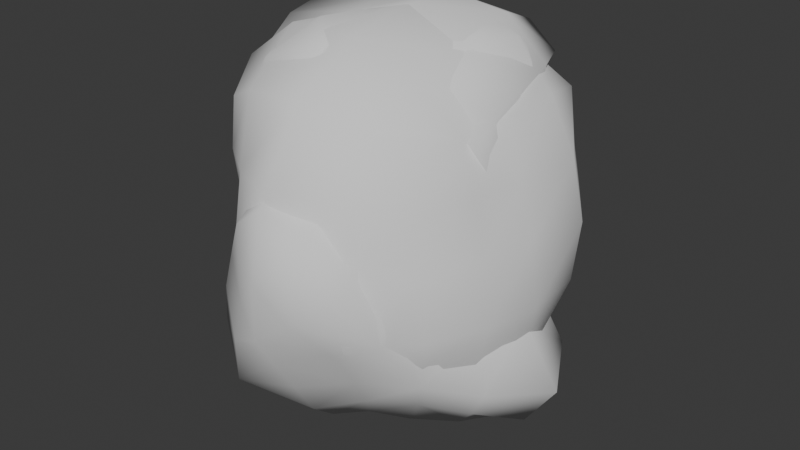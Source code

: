 # Source: Small_Rocks.blend  (saved by Blender 5.0.119; exported with 4.5.12 LTS)
import bpy
from mathutils import Matrix  # noqa: F401  (used for matrix-valued properties, if any)

bpy.ops.wm.read_factory_settings(use_empty=True)
scene = bpy.context.scene
scene.name = 'Scene'

# ---- collections
col_collection = bpy.data.collections.new('Collection'); scene.collection.children.link(col_collection)

# ---- world
world_world = bpy.data.worlds.new('World'); scene.world = world_world
world_world.use_nodes = True; world_world.node_tree.nodes.clear()
_N = world_world.node_tree.nodes; _L = world_world.node_tree.links
n0 = _N.new('ShaderNodeOutputWorld'); n0.name = 'World Output'; n0.location = (200, 100)
n1 = _N.new('ShaderNodeBackground'); n1.name = 'Background'; n1.location = (-200, 100)
n1.inputs[0].default_value = (0.05088, 0.05088, 0.05088, 1.0)
_L.new(n1.outputs[0], n0.inputs[0])
n0.is_active_output = True
world_world.color = (0.05088, 0.05088, 0.05088)
world_world.sun_shadow_jitter_overblur = 0.0

# ---- meshes
me_rock = bpy.data.meshes.new('rock')
me_rock.from_pydata([(-0.05611, -0.05552, -0.05451), (-0.04916, 0.0488, -0.0483), (-0.05554, -0.05323, 0.05411), (-0.05153, 0.04849, 0.05006), (0.05632, -0.05564, -0.05464), (0.04747, 0.04791, -0.04736), (0.04747, -0.04673, 0.04608), (0.04914, 0.04914, 0.04889), (-0.05814, -0.05726, 0.001233), (-0.065, 0.001359, -0.06391), (-0.05677, 0.05539, 0.001433), (-0.06446, 0.0008872, 0.06355), (0.0006737, -0.07111, -0.07051), (-0.0003333, 0.05892, -0.05839), (0.07104, 0.0003055, -0.06879), (0.05934, -0.05828, 0.0001626), (-8.188e-05, -0.06556, 0.06579), (0.05413, -0.000843, 0.05343), (0.05421, 0.05487, -0.0003487), (-0.001447, 0.06316, 0.06272), (-0.07687, 0.001067, 0.001899), (-0.0002646, 0.001065, -0.09233), (5.775e-05, -0.09516, 0.0005574), (0.0764, -0.001164, 0.0002971), (-0.0007883, 0.0001599, 0.09284), (-0.0007602, 0.07362, 0.0001304), (-0.05813, -0.05758, -0.02871), (-0.05673, -0.05511, 0.03005), (-0.06587, -0.03211, -0.06413), (-0.05702, 0.03012, -0.05616), (-0.05543, 0.05468, -0.02753), (-0.05605, 0.05383, 0.02959), (-0.06369, -0.0303, 0.06301), (-0.06145, 0.03012, 0.05973), (-0.03465, -0.0683, -0.06748), (0.03282, -0.06216, -0.06165), (-0.02887, 0.05426, -0.05395), (0.02831, 0.05488, -0.05397), (0.06325, -0.03224, -0.06213), (0.05976, 0.031, -0.05898), (0.06155, -0.06044, -0.03023), (0.05362, -0.05286, 0.02706), (-0.03309, -0.06224, 0.06274), (0.03104, -0.05718, 0.05724), (0.0544, -0.02821, 0.05274), (0.05352, 0.02711, 0.05311), (0.05279, 0.05384, -0.0277), (0.05152, 0.05169, 0.02677), (-0.03209, 0.05657, 0.05702), (0.02925, 0.05788, 0.05723), (-0.07962, -0.03245, 0.001478), (-0.07316, 0.0008941, 0.03307), (-0.0735, 0.03151, 0.001967), (-0.07801, 0.001379, -0.03087), (-0.03496, 0.001606, -0.08276), (-0.0004776, 0.03312, -0.07703), (0.03742, 0.0002957, -0.09031), (0.0002945, -0.03908, -0.09597), (0.0002875, -0.09253, -0.03761), (0.03635, -0.08237, 0.000649), (-4.326e-05, -0.08504, 0.03563), (-0.03385, -0.0778, 0.0007583), (0.06899, -0.001194, 0.02895), (0.07181, -0.03089, 0.0002803), (0.07931, -0.0006128, -0.03196), (0.07203, 0.02994, -0.0001967), (-0.001396, 0.03507, 0.08377), (-0.03785, 0.0009501, 0.08524), (-0.0002597, -0.03535, 0.08547), (0.03263, -0.0004352, 0.07653), (0.02808, 0.067, -0.0003663), (-0.00027, 0.07074, -0.02974), (-0.03271, 0.07449, 0.000756), (-0.001336, 0.07182, 0.03061), (-0.07793, -0.03221, -0.03132), (-0.07397, -0.03051, 0.03297), (-0.06767, 0.02934, 0.0313), (-0.07121, 0.03129, -0.02907), (-0.03578, -0.03548, -0.08549), (-0.03049, 0.03069, -0.06898), (0.03226, 0.03286, -0.0753), (0.03534, -0.03498, -0.08214), (-0.03403, -0.07848, -0.03238), (0.03533, -0.0802, -0.03367), (0.0325, -0.07241, 0.03124), (-0.03238, -0.07251, 0.03184), (0.06526, 0.02768, 0.02808), (0.06555, -0.02896, 0.02799), (0.07409, -0.0319, -0.0305), (0.07219, 0.03084, -0.0308), (0.03162, 0.0315, 0.07438), (-0.03508, 0.03235, 0.07526), (-0.03673, -0.03461, 0.08416), (0.03056, -0.03036, 0.06964), (0.02771, 0.06545, 0.02796), (0.02839, 0.06581, -0.02828), (-0.03167, 0.07209, -0.03054), (-0.032, 0.06893, 0.03058)], [], [(0, 26, 74, 28), (26, 8, 50, 74), (74, 50, 20, 53), (28, 74, 53, 9), (8, 27, 75, 50), (27, 2, 32, 75), (75, 32, 11, 51), (50, 75, 51, 20), (20, 51, 76, 52), (51, 11, 33, 76), (76, 33, 3, 31), (52, 76, 31, 10), (9, 53, 77, 29), (53, 20, 52, 77), (77, 52, 10, 30), (29, 77, 30, 1), (0, 28, 78, 34), (28, 9, 54, 78), (78, 54, 21, 57), (34, 78, 57, 12), (9, 29, 79, 54), (29, 1, 36, 79), (79, 36, 13, 55), (54, 79, 55, 21), (21, 55, 80, 56), (55, 13, 37, 80), (80, 37, 5, 39), (56, 80, 39, 14), (12, 57, 81, 35), (57, 21, 56, 81), (81, 56, 14, 38), (35, 81, 38, 4), (0, 34, 82, 26), (34, 12, 58, 82), (82, 58, 22, 61), (26, 82, 61, 8), (12, 35, 83, 58), (35, 4, 40, 83), (83, 40, 15, 59), (58, 83, 59, 22), (22, 59, 84, 60), (59, 15, 41, 84), (84, 41, 6, 43), (60, 84, 43, 16), (8, 61, 85, 27), (61, 22, 60, 85), (85, 60, 16, 42), (27, 85, 42, 2), (7, 45, 86, 47), (45, 17, 62, 86), (86, 62, 23, 65), (47, 86, 65, 18), (17, 44, 87, 62), (44, 6, 41, 87), (87, 41, 15, 63), (62, 87, 63, 23), (23, 63, 88, 64), (63, 15, 40, 88), (88, 40, 4, 38), (64, 88, 38, 14), (18, 65, 89, 46), (65, 23, 64, 89), (89, 64, 14, 39), (46, 89, 39, 5), (7, 49, 90, 45), (49, 19, 66, 90), (90, 66, 24, 69), (45, 90, 69, 17), (19, 48, 91, 66), (48, 3, 33, 91), (91, 33, 11, 67), (66, 91, 67, 24), (24, 67, 92, 68), (67, 11, 32, 92), (92, 32, 2, 42), (68, 92, 42, 16), (17, 69, 93, 44), (69, 24, 68, 93), (93, 68, 16, 43), (44, 93, 43, 6), (7, 47, 94, 49), (47, 18, 70, 94), (94, 70, 25, 73), (49, 94, 73, 19), (18, 46, 95, 70), (46, 5, 37, 95), (95, 37, 13, 71), (70, 95, 71, 25), (25, 71, 96, 72), (71, 13, 36, 96), (96, 36, 1, 30), (72, 96, 30, 10), (19, 73, 97, 48), (73, 25, 72, 97), (97, 72, 10, 31), (48, 97, 31, 3)])
me_rock.polygons.foreach_set('use_smooth', [True] * 96)
_k = {(0, 26): 0.03589, (8, 26): 0.03589, (8, 27): 0.03589, (2, 27): 0.03589, (0, 28): 0.10832, (9, 28): 0.10832, (9, 29): 0.10832, (1, 29): 0.10832, (2, 32): 0.23445, (11, 32): 0.23445, (11, 33): 0.23445, (3, 33): 0.23445, (1, 36): 0.06482, (13, 36): 0.06482, (13, 37): 0.06482, (5, 37): 0.06482, (4, 40): 0.14152, (15, 40): 0.14152, (15, 41): 0.14152, (6, 41): 0.14152, (2, 42): 0.03575, (16, 42): 0.03575, (16, 43): 0.03575, (6, 43): 0.03575, (6, 44): 0.05254, (17, 44): 0.05254, (17, 45): 0.05254, (7, 45): 0.05254, (3, 48): 0.0516, (19, 48): 0.0516, (19, 49): 0.0516, (7, 49): 0.0516}
me_rock.attributes.new('crease_edge', 'FLOAT', 'EDGE').data.foreach_set('value', [_k.get((min(e.vertices), max(e.vertices)), 0.0) for e in me_rock.edges])
me_rock.update()
me_rock_001 = bpy.data.meshes.new('rock.001')
me_rock_001.from_pydata([(-0.08952, -0.04013, -0.06735), (-0.03374, 0.05655, -0.0707), (-0.09039, 0.06791, 0.08407), (-0.03823, -0.06547, 0.06702), (0.03137, -0.06639, -0.06184), (0.0677, 0.05114, -0.07044), (0.04777, 0.07091, 0.07857), (0.06646, -0.02577, 0.05851), (-0.0789, 0.006746, 0.004519), (-0.06825, 0.01373, -0.07734), (-3.205e-05, 0.0609, 5.742e-05), (-0.01373, 0.08537, 0.09146), (0.007188, 0.07876, -0.08737), (0.07206, 0.004367, -0.001525), (0.06402, 0.01326, 0.07498), (0.06541, -0.01519, -0.08041), (-0.001567, -0.07575, 0.0004198), (0.01828, -0.05101, 0.06752), (-0.02721, -0.07716, -0.08285), (-0.08372, -0.001272, 0.09146), (-0.04099, 0.03725, 0.002485), (0.04235, 0.04203, -0.001855), (0.04272, -0.03656, -0.001171), (-0.05174, -0.04048, 0.00377), (-0.003577, 0.002368, -0.1017), (0.001262, 0.00324, 0.1114), (-0.08935, -0.01895, -0.03326), (-0.08232, 0.03526, 0.04648), (-0.08436, -0.01392, -0.08117), (-0.05038, 0.03879, -0.07307), (-0.02361, 0.06554, -0.04002), (0.02257, 0.06187, 0.04161), (-0.05172, 0.07693, 0.08736), (0.02232, 0.08259, 0.08919), (-0.01899, 0.06879, -0.08), (0.04194, 0.07541, -0.08597), (0.07689, 0.0302, -0.03894), (0.06796, -0.01477, 0.03422), (0.05971, 0.04402, 0.07991), (0.06575, -0.01229, 0.06685), (0.05224, -0.04663, -0.07334), (0.07039, 0.01971, -0.07884), (-0.02231, -0.07132, 0.03558), (0.01919, -0.07561, -0.03364), (-0.01059, -0.06582, 0.07286), (0.04707, -0.03741, 0.06303), (-0.05952, -0.06069, -0.0757), (0.006725, -0.07078, -0.07342), (-0.09255, 0.03532, 0.09385), (-0.06698, -0.03739, 0.08359), (-0.06485, 0.02342, 0.00448), (-0.02991, 0.061, 0.04369), (-0.02361, 0.05816, 0.0007766), (-0.06041, 0.02809, -0.03932), (0.01995, 0.05105, -0.0008741), (0.05636, 0.02618, 0.03966), (0.06267, 0.02537, -0.00214), (0.02556, 0.0606, -0.04494), (0.05988, -0.01537, -0.0005583), (0.03093, -0.04705, 0.03446), (0.02511, -0.05888, -0.0003875), (0.05602, -0.02572, -0.0386), (-0.03092, -0.064, 0.001673), (-0.06608, -0.01933, 0.04442), (-0.06751, -0.01379, 0.003555), (-0.03999, -0.06287, -0.03504), (-0.03898, 0.007017, -0.09192), (0.002008, 0.04063, -0.09078), (0.03591, -0.005801, -0.1085), (-0.0117, -0.03941, -0.108), (0.008646, -0.03039, 0.09309), (0.03762, 0.00782, 0.09277), (-0.005208, 0.04283, 0.1085), (-0.03902, 0.002694, 0.1002), (-0.07528, 0.005978, -0.03723), (-0.05726, 0.04495, 0.04738), (-0.002306, 0.07119, 0.04181), (-0.04548, 0.05116, -0.03942), (0.001001, 0.06812, -0.04304), (0.04707, 0.05203, 0.03965), (0.06602, 0.002871, 0.03637), (0.05097, 0.04764, -0.04258), (0.072, -6.246e-05, -0.03964), (0.052, -0.02809, 0.03503), (0.008307, -0.06688, 0.03526), (0.04339, -0.05299, -0.03529), (-0.01471, -0.08438, -0.03635), (-0.05042, -0.05009, 0.03965), (-0.0755, 0.01077, 0.04545), (-0.06471, -0.04256, -0.0328), (-0.04866, -0.02966, -0.09888), (-0.03007, 0.04191, -0.08584), (0.03838, 0.03399, -0.09894), (0.02423, -0.04153, -0.09784), (-0.02729, -0.03483, 0.09512), (0.04316, -0.02206, 0.08226), (0.03341, 0.0431, 0.1038), (-0.0458, 0.04031, 0.09989)], [], [(0, 26, 74, 28), (26, 8, 50, 74), (74, 50, 20, 53), (28, 74, 53, 9), (8, 27, 75, 50), (27, 2, 32, 75), (75, 32, 11, 51), (50, 75, 51, 20), (20, 51, 76, 52), (51, 11, 33, 76), (76, 33, 6, 31), (52, 76, 31, 10), (9, 53, 77, 29), (53, 20, 52, 77), (77, 52, 10, 30), (29, 77, 30, 1), (1, 30, 78, 34), (30, 10, 54, 78), (78, 54, 21, 57), (34, 78, 57, 12), (10, 31, 79, 54), (31, 6, 38, 79), (79, 38, 14, 55), (54, 79, 55, 21), (21, 55, 80, 56), (55, 14, 39, 80), (80, 39, 7, 37), (56, 80, 37, 13), (12, 57, 81, 35), (57, 21, 56, 81), (81, 56, 13, 36), (35, 81, 36, 5), (5, 36, 82, 41), (36, 13, 58, 82), (82, 58, 22, 61), (41, 82, 61, 15), (13, 37, 83, 58), (37, 7, 45, 83), (83, 45, 17, 59), (58, 83, 59, 22), (22, 59, 84, 60), (59, 17, 44, 84), (84, 44, 3, 42), (60, 84, 42, 16), (15, 61, 85, 40), (61, 22, 60, 85), (85, 60, 16, 43), (40, 85, 43, 4), (4, 43, 86, 47), (43, 16, 62, 86), (86, 62, 23, 65), (47, 86, 65, 18), (16, 42, 87, 62), (42, 3, 49, 87), (87, 49, 19, 63), (62, 87, 63, 23), (23, 63, 88, 64), (63, 19, 48, 88), (88, 48, 2, 27), (64, 88, 27, 8), (18, 65, 89, 46), (65, 23, 64, 89), (89, 64, 8, 26), (46, 89, 26, 0), (0, 28, 90, 46), (28, 9, 66, 90), (90, 66, 24, 69), (46, 90, 69, 18), (9, 29, 91, 66), (29, 1, 34, 91), (91, 34, 12, 67), (66, 91, 67, 24), (24, 67, 92, 68), (67, 12, 35, 92), (92, 35, 5, 41), (68, 92, 41, 15), (18, 69, 93, 47), (69, 24, 68, 93), (93, 68, 15, 40), (47, 93, 40, 4), (3, 44, 94, 49), (44, 17, 70, 94), (94, 70, 25, 73), (49, 94, 73, 19), (17, 45, 95, 70), (45, 7, 39, 95), (95, 39, 14, 71), (70, 95, 71, 25), (25, 71, 96, 72), (71, 14, 38, 96), (96, 38, 6, 33), (72, 96, 33, 11), (19, 73, 97, 48), (73, 25, 72, 97), (97, 72, 11, 32), (48, 97, 32, 2)])
me_rock_001.polygons.foreach_set('use_smooth', [True] * 96)
_k = {(0, 26): 0.46043, (8, 26): 0.46043, (8, 27): 0.46043, (2, 27): 0.46043, (0, 28): 0.3248, (9, 28): 0.3248, (9, 29): 0.3248, (1, 29): 0.3248, (1, 30): 0.1618, (10, 30): 0.1618, (10, 31): 0.1618, (6, 31): 0.1618, (2, 32): 0.40055, (11, 32): 0.40055, (11, 33): 0.40055, (6, 33): 0.40055, (1, 34): 0.65184, (12, 34): 0.65184, (12, 35): 0.65184, (5, 35): 0.65184, (5, 36): 0.34767, (13, 36): 0.34767, (13, 37): 0.34767, (7, 37): 0.34767, (6, 38): 0.32991, (14, 38): 0.32991, (14, 39): 0.32991, (7, 39): 0.32991, (4, 40): 0.25826, (15, 40): 0.25826, (15, 41): 0.25826, (5, 41): 0.25826, (3, 42): 0.19417, (16, 42): 0.19417, (16, 43): 0.19417, (4, 43): 0.19417, (3, 44): 0.21321, (17, 44): 0.21321, (17, 45): 0.21321, (7, 45): 0.21321, (0, 46): 0.20928, (18, 46): 0.20928, (18, 47): 0.20928, (4, 47): 0.20928, (2, 48): 0.559, (19, 48): 0.559, (19, 49): 0.559, (3, 49): 0.559}
me_rock_001.attributes.new('crease_edge', 'FLOAT', 'EDGE').data.foreach_set('value', [_k.get((min(e.vertices), max(e.vertices)), 0.0) for e in me_rock_001.edges])
me_rock_001.update()
me_rock_002 = bpy.data.meshes.new('rock.002')
me_rock_002.from_pydata([(-0.05081, -0.02062, -0.06934), (0.04508, -0.07498, -0.04787), (0.04938, 0.01936, -0.06836), (-0.04064, 0.06515, -0.04541), (-0.04511, -0.07422, 0.04798), (0.0411, -0.01464, 0.06268), (0.04188, 0.06862, 0.04627), (-0.04234, 0.01515, 0.0634), (0.0002832, -0.0003998, -0.1076), (-0.001482, -0.06554, -0.08316), (0.06597, -0.03389, -0.07571), (-0.0572, 0.03325, -0.07056), (-0.003798, 0.05309, -0.07262), (-0.05748, -0.0006046, -0.0002062), (-0.04701, 0.04581, 0.003373), (-0.05677, -0.05308, -0.007242), (-0.06249, -0.0338, 0.07422), (0.04967, -0.04889, 0.004517), (-5.813e-05, -0.09359, 0.0001366), (0.0003612, -0.0622, 0.08051), (0.05853, 0.0001862, -0.0001214), (0.06257, 0.03377, 0.07369), (0.04869, 0.04684, -0.004188), (3.991e-05, 0.07536, -0.0002081), (-0.0004292, 0.06141, 0.07892), (-0.0001893, 3.233e-05, 0.1092), (0.02717, -0.03496, -0.1075), (-0.02468, 0.03004, -0.0914), (-0.06424, 0.02864, -0.02557), (-0.07156, -0.02879, 0.0254), (0.02134, -0.07179, 0.03381), (-0.02549, -0.07864, -0.03713), (0.06863, -0.02894, -0.02539), (0.0645, 0.02904, 0.02546), (0.01633, 0.06199, -0.02912), (-0.01935, 0.06728, 0.03134), (-0.02725, -0.0351, 0.1078), (0.02656, 0.03469, 0.1047), (-0.02776, -0.01276, -0.09813), (0.02868, 0.01363, -0.09953), (-0.02895, -0.04709, -0.08353), (0.02474, -0.07166, -0.06804), (0.05866, -0.05793, -0.06499), (0.06319, -0.00543, -0.07687), (-0.05476, 0.008653, -0.07163), (-0.05071, 0.05059, -0.0603), (0.02348, 0.04152, -0.07727), (-0.02476, 0.06066, -0.06182), (-0.06179, -0.007637, -0.03191), (-0.05269, 0.004765, 0.02957), (-0.04885, 0.05987, -0.0221), (-0.04092, 0.03008, 0.02985), (-0.05447, -0.03806, -0.03724), (-0.05437, -0.0655, 0.02136), (-0.05951, -0.05848, 0.06563), (-0.05615, -0.008513, 0.07249), (0.0545, -0.0663, -0.021), (0.04372, -0.03208, 0.03139), (0.02451, -0.08736, -0.02543), (-0.02381, -0.08342, 0.0253), (-0.02497, -0.07407, 0.06972), (0.02162, -0.03981, 0.0755), (0.06366, 0.008113, -0.03232), (0.05088, -0.004546, 0.02911), (0.05226, 0.01018, 0.07041), (0.05857, 0.05827, 0.06499), (0.05045, 0.03557, -0.03469), (0.04853, 0.05922, 0.02193), (-0.02265, 0.07639, -0.02434), (0.02117, 0.07096, 0.02371), (0.02427, 0.06858, 0.06617), (-0.02121, 0.03913, 0.07451), (0.02498, -0.01103, 0.09399), (-0.02693, 0.01231, 0.09632), (0.0156, -0.01877, -0.1142), (0.04719, -0.03461, -0.09597), (0.01391, -0.05075, -0.09852), (-0.04004, 0.03197, -0.0846), (-0.01626, 0.04063, -0.08525), (-0.01432, 0.01672, -0.09836), (-0.05973, 0.01614, -0.01539), (-0.05822, 0.03703, -0.01292), (-0.06846, 0.03128, -0.04724), (-0.06756, -0.04022, 0.0113), (-0.07246, -0.03136, 0.04793), (-0.06496, -0.01606, 0.01495), (0.03479, -0.06129, 0.02146), (0.01291, -0.06883, 0.0555), (0.01353, -0.08346, 0.02082), (-0.01607, -0.07469, -0.05927), (-0.01544, -0.08907, -0.02209), (-0.04149, -0.06825, -0.02507), (0.06258, -0.03877, -0.01211), (0.07106, -0.03144, -0.04802), (0.06376, -0.01602, -0.015), (0.0605, 0.01656, 0.015), (0.06427, 0.03912, 0.01174), (0.06611, 0.03143, 0.04672), (0.009499, 0.06873, -0.01704), (0.03072, 0.05532, -0.01878), (0.009008, 0.06134, -0.05081), (-0.03242, 0.05731, 0.01948), (-0.01097, 0.06481, 0.05262), (-0.01154, 0.07539, 0.01839), (-0.01545, -0.01851, 0.1097), (-0.04845, -0.0353, 0.09796), (-0.0138, -0.05131, 0.09945), (0.04687, 0.03502, 0.09544), (0.01342, 0.05148, 0.09876), (0.01482, 0.01841, 0.1055), (-0.01084, -0.03464, -0.104), (0.04413, -0.007186, -0.1019), (0.04019, -0.05852, -0.08618), (-0.03751, 0.01037, -0.09204), (-0.0354, 0.04735, -0.07501), (0.006265, 0.02937, -0.0942), (-0.06562, 0.01064, -0.0441), (-0.04818, 0.02091, 0.007734), (-0.06213, 0.04883, -0.03786), (-0.06319, -0.02451, -0.01188), (-0.06733, -0.05166, 0.03808), (-0.06486, -0.01059, 0.04365), (0.03483, -0.07651, -0.001357), (0.03079, -0.04989, 0.04849), (-0.00625, -0.08533, 0.04724), (-0.03907, -0.05818, -0.05536), (0.006112, -0.08566, -0.04716), (-0.0347, -0.07611, 0.001384), (0.05106, -0.02197, 0.008402), (0.06844, -0.0525, -0.03803), (0.06558, -0.0106, -0.04475), (0.0587, 0.01269, 0.04249), (0.062, 0.02405, -0.01166), (0.06586, 0.0512, 0.03781), (-0.008107, 0.07231, -0.04211), (0.0281, 0.06323, 0.003682), (0.02931, 0.04822, -0.04729), (-0.03289, 0.07175, -0.002284), (-0.02717, 0.04641, 0.04573), (0.007558, 0.07404, 0.04224), (0.007641, -0.03146, 0.09806), (-0.04054, -0.009129, 0.09674), (-0.04165, -0.06165, 0.08972), (0.03834, 0.0102, 0.09391), (0.03958, 0.05868, 0.08597), (-0.009284, 0.03266, 0.09983)], [], [(0, 38, 110, 40), (38, 8, 74, 110), (110, 74, 26, 76), (40, 110, 76, 9), (2, 43, 111, 39), (43, 10, 75, 111), (111, 75, 26, 74), (39, 111, 74, 8), (1, 41, 112, 42), (41, 9, 76, 112), (112, 76, 26, 75), (42, 112, 75, 10), (0, 44, 113, 38), (44, 11, 77, 113), (113, 77, 27, 79), (38, 113, 79, 8), (3, 47, 114, 45), (47, 12, 78, 114), (114, 78, 27, 77), (45, 114, 77, 11), (2, 39, 115, 46), (39, 8, 79, 115), (115, 79, 27, 78), (46, 115, 78, 12), (0, 48, 116, 44), (48, 13, 80, 116), (116, 80, 28, 82), (44, 116, 82, 11), (7, 51, 117, 49), (51, 14, 81, 117), (117, 81, 28, 80), (49, 117, 80, 13), (3, 45, 118, 50), (45, 11, 82, 118), (118, 82, 28, 81), (50, 118, 81, 14), (0, 52, 119, 48), (52, 15, 83, 119), (119, 83, 29, 85), (48, 119, 85, 13), (4, 54, 120, 53), (54, 16, 84, 120), (120, 84, 29, 83), (53, 120, 83, 15), (7, 49, 121, 55), (49, 13, 85, 121), (121, 85, 29, 84), (55, 121, 84, 16), (1, 56, 122, 58), (56, 17, 86, 122), (122, 86, 30, 88), (58, 122, 88, 18), (5, 61, 123, 57), (61, 19, 87, 123), (123, 87, 30, 86), (57, 123, 86, 17), (4, 59, 124, 60), (59, 18, 88, 124), (124, 88, 30, 87), (60, 124, 87, 19), (0, 40, 125, 52), (40, 9, 89, 125), (125, 89, 31, 91), (52, 125, 91, 15), (1, 58, 126, 41), (58, 18, 90, 126), (126, 90, 31, 89), (41, 126, 89, 9), (4, 53, 127, 59), (53, 15, 91, 127), (127, 91, 31, 90), (59, 127, 90, 18), (5, 57, 128, 63), (57, 17, 92, 128), (128, 92, 32, 94), (63, 128, 94, 20), (1, 42, 129, 56), (42, 10, 93, 129), (129, 93, 32, 92), (56, 129, 92, 17), (2, 62, 130, 43), (62, 20, 94, 130), (130, 94, 32, 93), (43, 130, 93, 10), (5, 63, 131, 64), (63, 20, 95, 131), (131, 95, 33, 97), (64, 131, 97, 21), (2, 66, 132, 62), (66, 22, 96, 132), (132, 96, 33, 95), (62, 132, 95, 20), (6, 65, 133, 67), (65, 21, 97, 133), (133, 97, 33, 96), (67, 133, 96, 22), (3, 68, 134, 47), (68, 23, 98, 134), (134, 98, 34, 100), (47, 134, 100, 12), (6, 67, 135, 69), (67, 22, 99, 135), (135, 99, 34, 98), (69, 135, 98, 23), (2, 46, 136, 66), (46, 12, 100, 136), (136, 100, 34, 99), (66, 136, 99, 22), (3, 50, 137, 68), (50, 14, 101, 137), (137, 101, 35, 103), (68, 137, 103, 23), (7, 71, 138, 51), (71, 24, 102, 138), (138, 102, 35, 101), (51, 138, 101, 14), (6, 69, 139, 70), (69, 23, 103, 139), (139, 103, 35, 102), (70, 139, 102, 24), (5, 72, 140, 61), (72, 25, 104, 140), (140, 104, 36, 106), (61, 140, 106, 19), (7, 55, 141, 73), (55, 16, 105, 141), (141, 105, 36, 104), (73, 141, 104, 25), (4, 60, 142, 54), (60, 19, 106, 142), (142, 106, 36, 105), (54, 142, 105, 16), (5, 64, 143, 72), (64, 21, 107, 143), (143, 107, 37, 109), (72, 143, 109, 25), (6, 70, 144, 65), (70, 24, 108, 144), (144, 108, 37, 107), (65, 144, 107, 21), (7, 73, 145, 71), (73, 25, 109, 145), (145, 109, 37, 108), (71, 145, 108, 24)])
me_rock_002.polygons.foreach_set('use_smooth', [True] * 144)
_k = {(0, 38): 0.10186, (8, 38): 0.10186, (8, 39): 0.10186, (2, 39): 0.10186, (0, 40): 0.12517, (9, 40): 0.12517, (9, 41): 0.12517, (1, 41): 0.12517, (1, 42): 0.11951, (10, 42): 0.11951, (10, 43): 0.11951, (2, 43): 0.11951, (0, 44): 0.1276, (11, 44): 0.1276, (11, 45): 0.1276, (3, 45): 0.1276, (2, 46): 0.13312, (12, 46): 0.13312, (12, 47): 0.13312, (3, 47): 0.13312, (0, 48): 0.12211, (13, 48): 0.12211, (13, 49): 0.12211, (7, 49): 0.12211, (3, 50): 0.16079, (14, 50): 0.16079, (14, 51): 0.16079, (7, 51): 0.16079, (0, 52): 0.15464, (15, 52): 0.15464, (15, 53): 0.15464, (4, 53): 0.15464, (4, 54): 0.11131, (16, 54): 0.11131, (16, 55): 0.11131, (7, 55): 0.11131, (1, 56): 0.12965, (17, 56): 0.12965, (17, 57): 0.12965, (5, 57): 0.12965, (1, 58): 0.15608, (18, 58): 0.15608, (18, 59): 0.15608, (4, 59): 0.15608, (4, 60): 0.12914, (19, 60): 0.12914, (19, 61): 0.12914, (5, 61): 0.12914, (2, 62): 0.12265, (20, 62): 0.12265, (20, 63): 0.12265, (5, 63): 0.12265, (5, 64): 0.13503, (21, 64): 0.13503, (21, 65): 0.13503, (6, 65): 0.13503, (2, 66): 0.14903, (22, 66): 0.14903, (22, 67): 0.14903, (6, 67): 0.14903, (3, 68): 0.09667, (23, 68): 0.09667, (23, 69): 0.09667, (6, 69): 0.09667, (6, 70): 0.10256, (24, 70): 0.10256, (24, 71): 0.10256, (7, 71): 0.10256, (5, 72): 0.14664, (25, 72): 0.14664, (25, 73): 0.14664, (7, 73): 0.14664}
me_rock_002.attributes.new('crease_edge', 'FLOAT', 'EDGE').data.foreach_set('value', [_k.get((min(e.vertices), max(e.vertices)), 0.0) for e in me_rock_002.edges])
me_rock_002.update()
me_rock_003 = bpy.data.meshes.new('rock.003')
me_rock_003.from_pydata([(0.05008, 0.03076, 0.02818), (0.05924, -0.01511, -0.05453), (0.04525, 0.0586, -0.05878), (-0.05846, 0.06222, -0.06119), (-0.04526, -0.03539, -0.04558), (-0.06449, -0.01699, 0.05853), (-0.06256, 0.05495, 0.05464), (0.07723, 0.005794, -0.008307), (0.05482, 0.0607, -0.01409), (0.05904, 0.01761, -0.06793), (0.001374, -0.007522, -0.003617), (0.01048, -0.03219, -0.06488), (-0.02075, 0.003281, 0.06184), (-0.06685, -0.03278, 0.0097), (-0.01306, 0.06231, 0.05454), (-0.0789, 0.01271, 0.07431), (-0.06908, 0.06831, -0.002104), (-0.00466, 0.07515, -0.07498), (-0.06564, 0.006445, -0.06571), (0.07746, 0.02986, -0.03026), (0.03167, -0.01953, -0.02771), (-0.03058, -0.01989, 0.02602), (-0.0361, 0.0287, 0.07667), (-0.005167, 0.07952, -0.006105), (-0.001182, 0.01041, -0.0827), (-0.08249, 0.008153, 0.002353), (0.07002, 0.02135, 0.01321), (0.07133, -0.007162, -0.0331), (0.05582, 0.05266, 0.01106), (0.04968, 0.05945, -0.0389), (0.0595, -0.002773, -0.06251), (0.0525, 0.04056, -0.06367), (0.02781, 0.01633, 0.01576), (-0.02487, -0.02869, -0.02661), (0.03917, -0.02536, -0.06245), (-0.01919, -0.03793, -0.06034), (0.009337, 0.01974, 0.05095), (-0.04638, -0.01135, 0.06335), (-0.05959, -0.03439, -0.01964), (-0.06748, -0.02678, 0.03813), (0.01657, 0.05163, 0.0447), (-0.04261, 0.0629, 0.05734), (-0.07351, -0.005842, 0.06866), (-0.07349, 0.03603, 0.06822), (-0.06721, 0.06846, -0.03671), (-0.06758, 0.06412, 0.0313), (0.02391, 0.06737, -0.06753), (-0.03516, 0.0702, -0.06976), (-0.06241, 0.03774, -0.06346), (-0.0601, -0.02199, -0.05993), (0.08013, 0.01968, -0.02042), (0.07275, 0.02433, -0.04701), (0.06955, 0.04293, -0.02251), (0.01917, -0.01476, -0.01776), (0.0228, -0.03267, -0.044), (0.05161, -0.007204, -0.02061), (-0.02489, -0.009944, 0.04257), (-0.04764, -0.03149, 0.01913), (-0.01699, -0.01544, 0.0139), (-0.02498, 0.04432, 0.07144), (-0.05534, 0.02196, 0.07757), (-0.02801, 0.01889, 0.07196), (0.02783, 0.07388, -0.008924), (-0.004673, 0.08009, -0.04107), (-0.03868, 0.07681, -0.004077), (-0.007077, 0.0747, 0.02705), (0.0311, 0.01312, -0.07848), (0.002912, -0.016, -0.07714), (-0.03449, 0.00835, -0.07661), (-0.003511, 0.04231, -0.07977), (-0.08027, 0.006758, -0.03453), (-0.07817, -0.01762, 0.004952), (-0.08428, 0.009885, 0.03956), (-0.07818, 0.0386, 8.787e-05), (0.07185, 0.03522, -0.00329), (0.07366, 0.007225, -0.04153), (0.06572, 0.04371, -0.04396), (0.04443, 0.004309, -0.0008703), (-0.002258, -0.02976, -0.03914), (0.04769, -0.02112, -0.04117), (0.001048, 0.002854, 0.03327), (-0.0482, -0.02207, 0.04192), (-0.03922, -0.03145, -0.004293), (-0.002567, 0.03561, 0.06529), (-0.0501, 0.04202, 0.07184), (-0.05211, 0.004927, 0.07428), (0.02617, 0.06675, 0.02093), (0.02605, 0.07314, -0.03997), (-0.03798, 0.08008, -0.03958), (-0.04019, 0.07562, 0.02998), (0.02746, 0.04137, -0.07578), (0.0342, -0.0109, -0.07494), (-0.02971, -0.01918, -0.07245), (-0.03598, 0.04069, -0.07711), (-0.07595, 0.03855, -0.03551), (-0.07296, -0.02024, -0.02913), (-0.07786, -0.01268, 0.03873), (-0.07772, 0.03746, 0.03603)], [], [(0, 26, 74, 28), (26, 7, 50, 74), (74, 50, 19, 52), (28, 74, 52, 8), (1, 30, 75, 27), (30, 9, 51, 75), (75, 51, 19, 50), (27, 75, 50, 7), (2, 29, 76, 31), (29, 8, 52, 76), (76, 52, 19, 51), (31, 76, 51, 9), (0, 32, 77, 26), (32, 10, 53, 77), (77, 53, 20, 55), (26, 77, 55, 7), (4, 35, 78, 33), (35, 11, 54, 78), (78, 54, 20, 53), (33, 78, 53, 10), (1, 27, 79, 34), (27, 7, 55, 79), (79, 55, 20, 54), (34, 79, 54, 11), (0, 36, 80, 32), (36, 12, 56, 80), (80, 56, 21, 58), (32, 80, 58, 10), (5, 39, 81, 37), (39, 13, 57, 81), (81, 57, 21, 56), (37, 81, 56, 12), (4, 33, 82, 38), (33, 10, 58, 82), (82, 58, 21, 57), (38, 82, 57, 13), (0, 40, 83, 36), (40, 14, 59, 83), (83, 59, 22, 61), (36, 83, 61, 12), (6, 43, 84, 41), (43, 15, 60, 84), (84, 60, 22, 59), (41, 84, 59, 14), (5, 37, 85, 42), (37, 12, 61, 85), (85, 61, 22, 60), (42, 85, 60, 15), (0, 28, 86, 40), (28, 8, 62, 86), (86, 62, 23, 65), (40, 86, 65, 14), (8, 29, 87, 62), (29, 2, 46, 87), (87, 46, 17, 63), (62, 87, 63, 23), (23, 63, 88, 64), (63, 17, 47, 88), (88, 47, 3, 44), (64, 88, 44, 16), (14, 65, 89, 41), (65, 23, 64, 89), (89, 64, 16, 45), (41, 89, 45, 6), (2, 31, 90, 46), (31, 9, 66, 90), (90, 66, 24, 69), (46, 90, 69, 17), (9, 30, 91, 66), (30, 1, 34, 91), (91, 34, 11, 67), (66, 91, 67, 24), (24, 67, 92, 68), (67, 11, 35, 92), (92, 35, 4, 49), (68, 92, 49, 18), (17, 69, 93, 47), (69, 24, 68, 93), (93, 68, 18, 48), (47, 93, 48, 3), (3, 48, 94, 44), (48, 18, 70, 94), (94, 70, 25, 73), (44, 94, 73, 16), (18, 49, 95, 70), (49, 4, 38, 95), (95, 38, 13, 71), (70, 95, 71, 25), (25, 71, 96, 72), (71, 13, 39, 96), (96, 39, 5, 42), (72, 96, 42, 15), (16, 73, 97, 45), (73, 25, 72, 97), (97, 72, 15, 43), (45, 97, 43, 6)])
me_rock_003.polygons.foreach_set('use_smooth', [True] * 96)
_k = {(0, 26): 0.69158, (7, 26): 0.69158, (7, 27): 0.69158, (1, 27): 0.69158, (0, 28): 0.11414, (8, 28): 0.11414, (8, 29): 0.11414, (2, 29): 0.11414, (1, 30): 0.13753, (9, 30): 0.13753, (9, 31): 0.13753, (2, 31): 0.13753, (0, 32): 0.4731, (10, 32): 0.4731, (10, 33): 0.4731, (4, 33): 0.4731, (1, 34): 0.12387, (11, 34): 0.12387, (11, 35): 0.12387, (4, 35): 0.12387, (0, 36): 0.09816, (12, 36): 0.09816, (12, 37): 0.09816, (5, 37): 0.09816, (4, 38): 0.17646, (13, 38): 0.17646, (13, 39): 0.17646, (5, 39): 0.17646, (0, 40): 0.10914, (14, 40): 0.10914, (14, 41): 0.10914, (6, 41): 0.10914, (5, 42): 0.45729, (15, 42): 0.45729, (15, 43): 0.45729, (6, 43): 0.45729, (3, 44): 0.27976, (16, 44): 0.27976, (16, 45): 0.27976, (6, 45): 0.27976, (2, 46): 0.41036, (17, 46): 0.41036, (17, 47): 0.41036, (3, 47): 0.41036, (3, 48): 0.25935, (18, 48): 0.25935, (18, 49): 0.25935, (4, 49): 0.25935}
me_rock_003.attributes.new('crease_edge', 'FLOAT', 'EDGE').data.foreach_set('value', [_k.get((min(e.vertices), max(e.vertices)), 0.0) for e in me_rock_003.edges])
me_rock_003.update()
me_rock_004 = bpy.data.meshes.new('rock.004')
me_rock_004.from_pydata([(-0.04392, -0.01597, -0.06419), (0.04309, -0.06905, -0.04657), (0.04183, 0.01514, -0.0629), (-0.03616, 0.05705, -0.04291), (-0.04178, -0.06658, 0.04567), (0.03835, -0.01255, 0.05973), (0.0359, 0.05692, 0.04325), (-0.03759, 0.01293, 0.05861), (0.0003476, -0.000425, -0.09698), (0.001565, -0.0607, -0.07889), (0.05998, -0.03396, -0.07211), (-0.04944, 0.03257, -0.06581), (-0.006528, 0.04665, -0.06654), (-0.05002, -0.0001195, -0.000293), (-0.04024, 0.04197, 0.001194), (-0.05076, -0.04876, -0.004772), (-0.05897, -0.03286, 0.07058), (0.04276, -0.04336, 0.001768), (1.741e-05, -0.08179, 0.0002068), (-0.004525, -0.0527, 0.07305), (0.05077, -8.14e-06, -2.568e-05), (0.05307, 0.03231, 0.0675), (0.04147, 0.04264, -0.002099), (0.0002276, 0.06994, -0.0001816), (0.002799, 0.05415, 0.07228), (-0.0001745, 0.0003691, 0.09935), (0.02576, -0.03212, -0.09754), (-0.02437, 0.02951, -0.08567), (-0.05314, 0.02822, -0.02564), (-0.05984, -0.02845, 0.02537), (0.01845, -0.06445, 0.03072), (-0.02151, -0.07165, -0.03351), (0.0568, -0.02853, -0.02583), (0.05401, 0.02808, 0.02515), (0.01328, 0.05671, -0.0263), (-0.01536, 0.06038, 0.02778), (-0.02618, -0.03225, 0.09796), (0.0258, 0.03223, 0.09618), (-0.02279, -0.008686, -0.08949), (0.02379, 0.009691, -0.09105), (-0.02494, -0.04297, -0.07904), (0.02518, -0.06391, -0.06379), (0.05392, -0.05361, -0.06227), (0.05578, -0.008615, -0.07232), (-0.05049, 0.01151, -0.06878), (-0.04712, 0.04832, -0.05849), (0.01726, 0.0354, -0.06983), (-0.02404, 0.05301, -0.05704), (-0.0547, -0.005125, -0.0295), (-0.0478, 0.003983, 0.0276), (-0.04255, 0.05372, -0.02208), (-0.03492, 0.02738, 0.02656), (-0.04853, -0.03419, -0.03337), (-0.04652, -0.05738, 0.02225), (-0.05613, -0.05484, 0.06243), (-0.04635, -0.01231, 0.06606), (0.04573, -0.05665, -0.02281), (0.03709, -0.02814, 0.02816), (0.02262, -0.07619, -0.02439), (-0.02347, -0.07848, 0.02469), (-0.0253, -0.06629, 0.06522), (0.01592, -0.03354, 0.06926), (0.05362, 0.005493, -0.02967), (0.04843, -0.004073, 0.02846), (0.04565, 0.01238, 0.06555), (0.04859, 0.04959, 0.05931), (0.04172, 0.03121, -0.03026), (0.0406, 0.05134, 0.02223), (-0.02003, 0.06608, -0.02287), (0.01876, 0.06093, 0.02264), (0.024, 0.06107, 0.06112), (-0.01573, 0.03357, 0.06764), (0.01916, -0.006486, 0.08447), (-0.02232, 0.009147, 0.08774), (0.01547, -0.01837, -0.1105), (0.04538, -0.03489, -0.09205), (0.01573, -0.04692, -0.09271), (-0.03688, 0.03158, -0.07963), (-0.01767, 0.03632, -0.07884), (-0.01448, 0.01695, -0.09016), (-0.05329, 0.01675, -0.01519), (-0.05182, 0.0351, -0.01364), (-0.05764, 0.03112, -0.04497), (-0.05928, -0.03741, 0.01269), (-0.06297, -0.03084, 0.0456), (-0.05623, -0.01633, 0.01503), (0.0312, -0.05537, 0.01911), (0.009173, -0.06085, 0.05059), (0.01101, -0.07356, 0.01846), (-0.01335, -0.07025, -0.05633), (-0.01262, -0.08003, -0.01963), (-0.03496, -0.06061, -0.02119), (0.05474, -0.03584, -0.01346), (0.06331, -0.03131, -0.04612), (0.05512, -0.01661, -0.01511), (0.05419, 0.01623, 0.01515), (0.05247, 0.03525, 0.01341), (0.05455, 0.03068, 0.04422), (0.008129, 0.06387, -0.01568), (0.02596, 0.05025, -0.01637), (0.005288, 0.05396, -0.04562), (-0.02678, 0.05162, 0.01661), (-0.007025, 0.05719, 0.04733), (-0.009478, 0.06922, 0.01669), (-0.01521, -0.01741, 0.1007), (-0.04399, -0.0333, 0.08995), (-0.0156, -0.04559, 0.09245), (0.04119, 0.03281, 0.08599), (0.01472, 0.04711, 0.09237), (0.01452, 0.01794, 0.09611), (-0.007218, -0.03086, -0.09668), (0.03936, -0.009627, -0.09498), (0.03837, -0.05341, -0.08068), (-0.03232, 0.01325, -0.08413), (-0.03388, 0.04465, -0.07179), (0.001838, 0.02417, -0.08427), (-0.05609, 0.0134, -0.04167), (-0.04981, 0.02166, 0.008194), (-0.05518, 0.04582, -0.0369), (-0.05191, -0.02227, -0.009149), (-0.06053, -0.04804, 0.03735), (-0.05568, -0.01291, 0.04105), (0.02997, -0.06655, -0.003226), (0.02602, -0.04427, 0.04433), (-0.006901, -0.08021, 0.04506), (-0.03212, -0.05146, -0.04986), (0.007687, -0.07771, -0.04411), (-0.03285, -0.07135, 0.002796), (0.04809, -0.02101, 0.007953), (0.05926, -0.04746, -0.03764), (0.05693, -0.01313, -0.04234), (0.05089, 0.01432, 0.04044), (0.05195, 0.0219, -0.009204), (0.0527, 0.04431, 0.03676), (-0.008702, 0.06471, -0.0388), (0.02426, 0.05707, 0.004609), (0.02454, 0.04423, -0.04299), (-0.02761, 0.06318, -0.003548), (-0.02307, 0.0423, 0.04165), (0.008701, 0.06385, 0.03831), (0.003545, -0.02673, 0.08983), (-0.0328, -0.01288, 0.0856), (-0.03869, -0.05402, 0.08221), (0.03102, 0.01374, 0.08321), (0.03723, 0.05256, 0.07925), (-0.005726, 0.02875, 0.0915)], [], [(0, 38, 110, 40), (38, 8, 74, 110), (110, 74, 26, 76), (40, 110, 76, 9), (2, 43, 111, 39), (43, 10, 75, 111), (111, 75, 26, 74), (39, 111, 74, 8), (1, 41, 112, 42), (41, 9, 76, 112), (112, 76, 26, 75), (42, 112, 75, 10), (0, 44, 113, 38), (44, 11, 77, 113), (113, 77, 27, 79), (38, 113, 79, 8), (3, 47, 114, 45), (47, 12, 78, 114), (114, 78, 27, 77), (45, 114, 77, 11), (2, 39, 115, 46), (39, 8, 79, 115), (115, 79, 27, 78), (46, 115, 78, 12), (0, 48, 116, 44), (48, 13, 80, 116), (116, 80, 28, 82), (44, 116, 82, 11), (7, 51, 117, 49), (51, 14, 81, 117), (117, 81, 28, 80), (49, 117, 80, 13), (3, 45, 118, 50), (45, 11, 82, 118), (118, 82, 28, 81), (50, 118, 81, 14), (0, 52, 119, 48), (52, 15, 83, 119), (119, 83, 29, 85), (48, 119, 85, 13), (4, 54, 120, 53), (54, 16, 84, 120), (120, 84, 29, 83), (53, 120, 83, 15), (7, 49, 121, 55), (49, 13, 85, 121), (121, 85, 29, 84), (55, 121, 84, 16), (1, 56, 122, 58), (56, 17, 86, 122), (122, 86, 30, 88), (58, 122, 88, 18), (5, 61, 123, 57), (61, 19, 87, 123), (123, 87, 30, 86), (57, 123, 86, 17), (4, 59, 124, 60), (59, 18, 88, 124), (124, 88, 30, 87), (60, 124, 87, 19), (0, 40, 125, 52), (40, 9, 89, 125), (125, 89, 31, 91), (52, 125, 91, 15), (1, 58, 126, 41), (58, 18, 90, 126), (126, 90, 31, 89), (41, 126, 89, 9), (4, 53, 127, 59), (53, 15, 91, 127), (127, 91, 31, 90), (59, 127, 90, 18), (5, 57, 128, 63), (57, 17, 92, 128), (128, 92, 32, 94), (63, 128, 94, 20), (1, 42, 129, 56), (42, 10, 93, 129), (129, 93, 32, 92), (56, 129, 92, 17), (2, 62, 130, 43), (62, 20, 94, 130), (130, 94, 32, 93), (43, 130, 93, 10), (5, 63, 131, 64), (63, 20, 95, 131), (131, 95, 33, 97), (64, 131, 97, 21), (2, 66, 132, 62), (66, 22, 96, 132), (132, 96, 33, 95), (62, 132, 95, 20), (6, 65, 133, 67), (65, 21, 97, 133), (133, 97, 33, 96), (67, 133, 96, 22), (3, 68, 134, 47), (68, 23, 98, 134), (134, 98, 34, 100), (47, 134, 100, 12), (6, 67, 135, 69), (67, 22, 99, 135), (135, 99, 34, 98), (69, 135, 98, 23), (2, 46, 136, 66), (46, 12, 100, 136), (136, 100, 34, 99), (66, 136, 99, 22), (3, 50, 137, 68), (50, 14, 101, 137), (137, 101, 35, 103), (68, 137, 103, 23), (7, 71, 138, 51), (71, 24, 102, 138), (138, 102, 35, 101), (51, 138, 101, 14), (6, 69, 139, 70), (69, 23, 103, 139), (139, 103, 35, 102), (70, 139, 102, 24), (5, 72, 140, 61), (72, 25, 104, 140), (140, 104, 36, 106), (61, 140, 106, 19), (7, 55, 141, 73), (55, 16, 105, 141), (141, 105, 36, 104), (73, 141, 104, 25), (4, 60, 142, 54), (60, 19, 106, 142), (142, 106, 36, 105), (54, 142, 105, 16), (5, 64, 143, 72), (64, 21, 107, 143), (143, 107, 37, 109), (72, 143, 109, 25), (6, 70, 144, 65), (70, 24, 108, 144), (144, 108, 37, 107), (65, 144, 107, 21), (7, 73, 145, 71), (73, 25, 109, 145), (145, 109, 37, 108), (71, 145, 108, 24)])
me_rock_004.polygons.foreach_set('use_smooth', [True] * 144)
_k = {(0, 38): 0.14603, (8, 38): 0.14603, (8, 39): 0.14603, (2, 39): 0.14603, (0, 40): 0.1309, (9, 40): 0.1309, (9, 41): 0.1309, (1, 41): 0.1309, (1, 42): 0.14644, (10, 42): 0.14644, (10, 43): 0.14644, (2, 43): 0.14644, (0, 44): 0.13077, (11, 44): 0.13077, (11, 45): 0.13077, (3, 45): 0.13077, (2, 46): 0.10785, (12, 46): 0.10785, (12, 47): 0.10785, (3, 47): 0.10785, (0, 48): 0.09382, (13, 48): 0.09382, (13, 49): 0.09382, (7, 49): 0.09382, (3, 50): 0.08624, (14, 50): 0.08624, (14, 51): 0.08624, (7, 51): 0.08624, (0, 52): 0.13504, (15, 52): 0.13504, (15, 53): 0.13504, (4, 53): 0.13504, (4, 54): 0.11782, (16, 54): 0.11782, (16, 55): 0.11782, (7, 55): 0.11782, (1, 56): 0.15274, (17, 56): 0.15274, (17, 57): 0.15274, (5, 57): 0.15274, (1, 58): 0.10988, (18, 58): 0.10988, (18, 59): 0.10988, (4, 59): 0.10988, (4, 60): 0.16326, (19, 60): 0.16326, (19, 61): 0.16326, (5, 61): 0.16326, (2, 62): 0.1405, (20, 62): 0.1405, (20, 63): 0.1405, (5, 63): 0.1405, (5, 64): 0.10668, (21, 64): 0.10668, (21, 65): 0.10668, (6, 65): 0.10668, (2, 66): 0.09243, (22, 66): 0.09243, (22, 67): 0.09243, (6, 67): 0.09243, (3, 68): 0.11484, (23, 68): 0.11484, (23, 69): 0.11484, (6, 69): 0.11484, (6, 70): 0.1105, (24, 70): 0.1105, (24, 71): 0.1105, (7, 71): 0.1105, (5, 72): 0.11563, (25, 72): 0.11563, (25, 73): 0.11563, (7, 73): 0.11563}
me_rock_004.attributes.new('crease_edge', 'FLOAT', 'EDGE').data.foreach_set('value', [_k.get((min(e.vertices), max(e.vertices)), 0.0) for e in me_rock_004.edges])
me_rock_004.update()
me_rock_005 = bpy.data.meshes.new('rock.005')
me_rock_005.from_pydata([(-0.07245, -0.07487, -0.07103), (0.06364, -0.06436, -0.06546), (-0.0007368, -0.1101, 0.03408), (-0.04563, 0.05529, -0.05973), (0.05359, 0.05928, -0.0641), (0.00265, 0.07565, 0.01914), (6.176e-05, -0.001653, 0.04073), (0.0006579, -0.001227, -0.1193), (-0.041, -0.09454, -0.009313), (-0.0001952, -0.09282, -0.07832), (0.04407, -0.1035, -0.005148), (-0.03677, -0.03846, -0.1118), (0.03715, -0.03698, -0.1113), (-0.03135, 0.03161, -0.09051), (-0.08254, -0.001514, -0.07583), (0.0009941, 0.0786, -0.07054), (0.03553, 0.03522, -0.1026), (0.1058, 0.001372, -0.08485), (-0.02261, 0.08081, -0.007717), (0.0233, 0.07488, -0.0103), (0.04438, -0.03828, -0.006724), (-0.0007364, -0.0625, 0.05056), (0.04186, 0.03375, -0.005865), (0.001061, 0.0556, 0.04118), (-0.05174, -0.03708, -0.0007111), (-0.03442, 0.03336, -0.009193), (-3.437e-05, -0.1193, -0.03539), (7.09e-05, -0.06452, -0.112), (-0.05862, -0.001375, -0.1034), (0.001313, 0.05502, -0.09128), (0.06532, 0.0003364, -0.1192), (0.001705, 0.08525, -0.03088), (0.03207, -0.06679, 0.01916), (0.06428, -0.0009189, -0.03062), (0.02418, 0.05951, 0.01543), (-0.03679, -0.06524, 0.02303), (-0.05977, -0.001573, -0.03082), (-0.02307, 0.06012, 0.01656), (-0.05708, -0.08654, -0.03911), (-0.02466, -0.1038, 0.01649), (-0.03642, -0.1001, -0.08519), (0.03119, -0.0776, -0.06995), (0.05267, -0.083, -0.03596), (0.02411, -0.1112, 0.02006), (-0.05418, -0.05776, -0.09883), (-0.01805, -0.02008, -0.1214), (0.05115, -0.05028, -0.08971), (0.01979, -0.02018, -0.1313), (-0.0408, 0.04393, -0.07897), (-0.0173, 0.01692, -0.1045), (-0.08163, -0.03627, -0.07493), (-0.06622, 0.02966, -0.07041), (-0.02319, 0.06913, -0.06543), (0.0281, 0.07547, -0.07003), (0.05087, 0.05253, -0.09314), (0.01888, 0.01711, -0.1113), (0.08403, -0.0353, -0.07779), (0.08617, 0.03686, -0.07792), (-0.03546, 0.07387, -0.0317), (-0.007738, 0.07918, 0.01013), (0.03546, 0.06983, -0.03436), (0.01243, 0.07701, 0.008626), (0.06821, -0.05415, -0.03165), (0.02514, -0.02121, 0.01802), (-0.0004486, -0.08891, 0.0506), (-0.000839, -0.0372, 0.04498), (0.04972, 0.04564, -0.03438), (0.0266, 0.01878, 0.0193), (0.001667, 0.07012, 0.0314), (0.0009426, 0.03355, 0.04168), (-0.06331, -0.05165, -0.03151), (-0.02798, -0.0215, 0.0212), (-0.04929, 0.04657, -0.03229), (-0.01986, 0.01846, 0.014), (6.078e-05, -0.1076, -0.05533), (0.01876, -0.113, -0.02343), (-0.01808, -0.1109, -0.02484), (-0.01682, -0.054, -0.1104), (0.01679, -0.0522, -0.1091), (0.0002414, -0.07986, -0.09957), (-0.04767, 0.01416, -0.09675), (-0.05348, -0.01907, -0.1146), (-0.07153, -0.001413, -0.09445), (0.001254, 0.06542, -0.08355), (0.01681, 0.0496, -0.09915), (-0.0137, 0.04661, -0.09068), (0.05464, -0.0179, -0.118), (0.05304, 0.01656, -0.1096), (0.08619, 0.001298, -0.1126), (-0.01021, 0.08564, -0.02173), (0.01342, 0.08125, -0.02208), (0.001259, 0.08326, -0.04887), (0.03562, -0.05552, 0.00754), (0.02053, -0.06391, 0.03633), (0.04185, -0.08089, 0.01179), (0.08428, -0.000182, -0.04831), (0.05541, 0.01484, -0.01999), (0.05428, -0.01763, -0.02172), (0.0257, 0.06814, 0.004526), (0.01512, 0.05676, 0.02987), (0.03058, 0.05006, 0.007323), (-0.03989, -0.07802, 0.009943), (-0.02493, -0.06356, 0.04232), (-0.04324, -0.05349, 0.01362), (-0.05597, -0.01756, -0.01854), (-0.04816, 0.01423, -0.02218), (-0.07583, -0.001392, -0.04838), (-0.02791, 0.04996, 0.006765), (-0.01466, 0.05788, 0.03176), (-0.02518, 0.06974, 0.006763), (-0.02995, -0.1063, -0.0534), (0.02738, -0.09237, -0.04657), (0.0004349, -0.1185, -0.003268), (-0.02908, -0.07501, -0.1), (0.0005678, -0.03687, -0.1212), (0.02665, -0.06558, -0.09012), (-0.05828, 0.02412, -0.08539), (-0.03505, -0.00069, -0.1111), (-0.06811, -0.03036, -0.09677), (-0.02199, 0.05926, -0.08113), (0.02684, 0.06631, -0.0908), (0.0009806, 0.03314, -0.1013), (0.07045, -0.02824, -0.09934), (0.03662, -0.0007862, -0.1196), (0.07284, 0.03195, -0.1033), (-0.01926, 0.08082, -0.04391), (0.002575, 0.0811, -0.004963), (0.0214, 0.07808, -0.04464), (0.05579, -0.07048, -0.01067), (0.02185, -0.04281, 0.03073), (0.02351, -0.08544, 0.03302), (0.0764, -0.0283, -0.04539), (0.07391, 0.02698, -0.044), (0.03882, -0.001114, 0.0005304), (0.03365, 0.05929, -0.01583), (0.01429, 0.06919, 0.02129), (0.01983, 0.03935, 0.02982), (-0.04841, -0.067, -0.0131), (-0.02355, -0.08288, 0.03214), (-0.02883, -0.04197, 0.0399), (-0.07946, -0.02967, -0.04151), (-0.03597, -0.001554, -0.0005949), (-0.06692, 0.02589, -0.04359), (-0.03558, 0.06139, -0.0134), (-0.01522, 0.04, 0.02632), (-0.01374, 0.07263, 0.02513)], [], [(0, 40, 110, 38), (40, 9, 74, 110), (110, 74, 26, 76), (38, 110, 76, 8), (1, 42, 111, 41), (42, 10, 75, 111), (111, 75, 26, 74), (41, 111, 74, 9), (2, 39, 112, 43), (39, 8, 76, 112), (112, 76, 26, 75), (43, 112, 75, 10), (0, 44, 113, 40), (44, 11, 77, 113), (113, 77, 27, 79), (40, 113, 79, 9), (7, 47, 114, 45), (47, 12, 78, 114), (114, 78, 27, 77), (45, 114, 77, 11), (1, 41, 115, 46), (41, 9, 79, 115), (115, 79, 27, 78), (46, 115, 78, 12), (3, 48, 116, 51), (48, 13, 80, 116), (116, 80, 28, 82), (51, 116, 82, 14), (7, 45, 117, 49), (45, 11, 81, 117), (117, 81, 28, 80), (49, 117, 80, 13), (0, 50, 118, 44), (50, 14, 82, 118), (118, 82, 28, 81), (44, 118, 81, 11), (3, 52, 119, 48), (52, 15, 83, 119), (119, 83, 29, 85), (48, 119, 85, 13), (4, 54, 120, 53), (54, 16, 84, 120), (120, 84, 29, 83), (53, 120, 83, 15), (7, 49, 121, 55), (49, 13, 85, 121), (121, 85, 29, 84), (55, 121, 84, 16), (1, 46, 122, 56), (46, 12, 86, 122), (122, 86, 30, 88), (56, 122, 88, 17), (7, 55, 123, 47), (55, 16, 87, 123), (123, 87, 30, 86), (47, 123, 86, 12), (4, 57, 124, 54), (57, 17, 88, 124), (124, 88, 30, 87), (54, 124, 87, 16), (3, 58, 125, 52), (58, 18, 89, 125), (125, 89, 31, 91), (52, 125, 91, 15), (5, 61, 126, 59), (61, 19, 90, 126), (126, 90, 31, 89), (59, 126, 89, 18), (4, 53, 127, 60), (53, 15, 91, 127), (127, 91, 31, 90), (60, 127, 90, 19), (1, 62, 128, 42), (62, 20, 92, 128), (128, 92, 32, 94), (42, 128, 94, 10), (6, 65, 129, 63), (65, 21, 93, 129), (129, 93, 32, 92), (63, 129, 92, 20), (2, 43, 130, 64), (43, 10, 94, 130), (130, 94, 32, 93), (64, 130, 93, 21), (1, 56, 131, 62), (56, 17, 95, 131), (131, 95, 33, 97), (62, 131, 97, 20), (4, 66, 132, 57), (66, 22, 96, 132), (132, 96, 33, 95), (57, 132, 95, 17), (6, 63, 133, 67), (63, 20, 97, 133), (133, 97, 33, 96), (67, 133, 96, 22), (4, 60, 134, 66), (60, 19, 98, 134), (134, 98, 34, 100), (66, 134, 100, 22), (5, 68, 135, 61), (68, 23, 99, 135), (135, 99, 34, 98), (61, 135, 98, 19), (6, 67, 136, 69), (67, 22, 100, 136), (136, 100, 34, 99), (69, 136, 99, 23), (0, 38, 137, 70), (38, 8, 101, 137), (137, 101, 35, 103), (70, 137, 103, 24), (2, 64, 138, 39), (64, 21, 102, 138), (138, 102, 35, 101), (39, 138, 101, 8), (6, 71, 139, 65), (71, 24, 103, 139), (139, 103, 35, 102), (65, 139, 102, 21), (0, 70, 140, 50), (70, 24, 104, 140), (140, 104, 36, 106), (50, 140, 106, 14), (6, 73, 141, 71), (73, 25, 105, 141), (141, 105, 36, 104), (71, 141, 104, 24), (3, 51, 142, 72), (51, 14, 106, 142), (142, 106, 36, 105), (72, 142, 105, 25), (3, 72, 143, 58), (72, 25, 107, 143), (143, 107, 37, 109), (58, 143, 109, 18), (6, 69, 144, 73), (69, 23, 108, 144), (144, 108, 37, 107), (73, 144, 107, 25), (5, 59, 145, 68), (59, 18, 109, 145), (145, 109, 37, 108), (68, 145, 108, 23)])
me_rock_005.polygons.foreach_set('use_smooth', [True] * 144)
_k = {(0, 38): 0.54221, (8, 38): 0.54221, (8, 39): 0.54221, (2, 39): 0.54221, (1, 42): 0.38906, (10, 42): 0.38906, (10, 43): 0.38906, (2, 43): 0.38906, (3, 48): 0.10376, (13, 48): 0.10376, (13, 49): 0.10376, (7, 49): 0.10376, (0, 50): 0.26924, (14, 50): 0.26924, (14, 51): 0.26924, (3, 51): 0.26924, (3, 52): 0.13359, (15, 52): 0.13359, (15, 53): 0.13359, (4, 53): 0.13359, (1, 56): 0.34025, (17, 56): 0.34025, (17, 57): 0.34025, (4, 57): 0.34025, (4, 60): 0.23825, (19, 60): 0.23825, (19, 61): 0.23825, (5, 61): 0.23825, (1, 62): 0.23949, (20, 62): 0.23949, (20, 63): 0.23949, (6, 63): 0.23949, (5, 68): 0.11749, (23, 68): 0.11749, (23, 69): 0.11749, (6, 69): 0.11749, (0, 70): 0.15625, (24, 70): 0.15625, (24, 71): 0.15625, (6, 71): 0.15625}
me_rock_005.attributes.new('crease_edge', 'FLOAT', 'EDGE').data.foreach_set('value', [_k.get((min(e.vertices), max(e.vertices)), 0.0) for e in me_rock_005.edges])
me_rock_005.update()
me_rock_006 = bpy.data.meshes.new('rock.006')
me_rock_006.from_pydata([(-0.06448, -0.06463, -0.06389), (-0.05444, 0.05481, -0.05462), (-0.06462, -0.06443, 0.06435), (-0.05465, 0.05383, 0.05584), (0.06159, -0.06117, -0.06103), (0.05758, 0.05644, -0.05659), (0.05608, -0.05583, 0.05674), (0.06396, 0.06393, 0.06371), (-0.06382, -0.06365, 0.001171), (-0.07716, 0.0009496, -0.07639), (-0.05895, 0.05864, 0.00129), (-0.07328, -0.0004978, 0.07388), (0.000307, -0.08208, -0.08141), (0.0005722, 0.06948, -0.06873), (0.08193, 7.623e-05, -0.08117), (0.06647, -0.06555, 0.0008041), (9.132e-05, -0.08222, 0.08236), (0.0651, 0.0002265, 0.06514), (0.06626, 0.06656, 0.0001557), (-8.636e-05, 0.07898, 0.07854), (-0.08504, -0.0005465, 0.001411), (0.0001208, 0.0003641, -0.1078), (2.157e-05, -0.1108, 0.000116), (0.08431, 0.0009342, 0.0003834), (5.571e-05, -4.373e-05, 0.1111), (0.00159, 0.08472, 0.0004267), (-0.06732, -0.06728, -0.03311), (-0.0666, -0.06621, 0.03409), (-0.07531, -0.0373, -0.07495), (-0.0641, 0.03278, -0.06385), (-0.06249, 0.06231, -0.03114), (-0.05743, 0.05666, 0.03124), (-0.07791, -0.03779, 0.07768), (-0.06747, 0.03292, 0.06719), (-0.0378, -0.07687, -0.07665), (0.03633, -0.0718, -0.07142), (-0.03009, 0.05952, -0.05931), (0.03288, 0.06233, -0.06247), (0.07362, -0.03623, -0.07342), (0.07049, 0.03466, -0.07036), (0.06998, -0.06913, -0.03417), (0.05925, -0.05963, 0.03162), (-0.03786, -0.07745, 0.07737), (0.03348, -0.06888, 0.06929), (0.06134, -0.03079, 0.06153), (0.06967, 0.03431, 0.06909), (0.06186, 0.06049, -0.03069), (0.06679, 0.0664, 0.03353), (-0.03297, 0.06533, 0.06633), (0.03575, 0.07173, 0.07172), (-0.08752, -0.03637, 0.0009751), (-0.08552, -2.284e-05, 0.03663), (-0.0735, 0.03069, 0.001852), (-0.08964, 0.0004355, -0.03549), (-0.03961, 0.000931, -0.09732), (0.0006021, 0.03703, -0.08955), (0.04326, 0.0001479, -0.1084), (3.947e-05, -0.04415, -0.1091), (6.061e-05, -0.1055, -0.04239), (0.0387, -0.09396, 0.0004192), (4.831e-05, -0.1057, 0.04241), (-0.03895, -0.09264, 0.0007734), (0.07552, 0.000379, 0.03253), (0.07823, -0.03182, 0.001083), (0.08994, 0.0005831, -0.03706), (0.09209, 0.03804, 0.0002838), (-6.173e-05, 0.0426, 0.1052), (-0.04026, -6.253e-05, 0.09992), (-1.146e-05, -0.04164, 0.1038), (0.03674, 0.0001081, 0.09121), (0.03214, 0.07035, 0.0004414), (0.001444, 0.08027, -0.0329), (-0.03474, 0.08449, 0.000673), (0.0005202, 0.08791, 0.03664), (-0.09102, -0.03762, -0.03661), (-0.0902, -0.03717, 0.03736), (-0.07108, 0.0298, 0.03277), (-0.07739, 0.03268, -0.03195), (-0.04259, -0.0424, -0.1047), (-0.03302, 0.03366, -0.07879), (0.03776, 0.03774, -0.09079), (0.03992, -0.04005, -0.0972), (-0.03621, -0.08818, -0.03663), (0.03834, -0.09178, -0.03763), (0.03619, -0.0872, 0.03678), (-0.03682, -0.08811, 0.0373), (0.08566, 0.0355, 0.03559), (0.06825, -0.02873, 0.03077), (0.08439, -0.03471, -0.03479), (0.08845, 0.03683, -0.03634), (0.03941, 0.03884, 0.0952), (-0.03722, 0.03678, 0.08937), (-0.04126, -0.04148, 0.1035), (0.03621, -0.03625, 0.08756), (0.03353, 0.07593, 0.03375), (0.03197, 0.06909, -0.02941), (-0.03376, 0.08111, -0.0338), (-0.03369, 0.07986, 0.03474)], [], [(0, 26, 74, 28), (26, 8, 50, 74), (74, 50, 20, 53), (28, 74, 53, 9), (8, 27, 75, 50), (27, 2, 32, 75), (75, 32, 11, 51), (50, 75, 51, 20), (20, 51, 76, 52), (51, 11, 33, 76), (76, 33, 3, 31), (52, 76, 31, 10), (9, 53, 77, 29), (53, 20, 52, 77), (77, 52, 10, 30), (29, 77, 30, 1), (0, 28, 78, 34), (28, 9, 54, 78), (78, 54, 21, 57), (34, 78, 57, 12), (9, 29, 79, 54), (29, 1, 36, 79), (79, 36, 13, 55), (54, 79, 55, 21), (21, 55, 80, 56), (55, 13, 37, 80), (80, 37, 5, 39), (56, 80, 39, 14), (12, 57, 81, 35), (57, 21, 56, 81), (81, 56, 14, 38), (35, 81, 38, 4), (0, 34, 82, 26), (34, 12, 58, 82), (82, 58, 22, 61), (26, 82, 61, 8), (12, 35, 83, 58), (35, 4, 40, 83), (83, 40, 15, 59), (58, 83, 59, 22), (22, 59, 84, 60), (59, 15, 41, 84), (84, 41, 6, 43), (60, 84, 43, 16), (8, 61, 85, 27), (61, 22, 60, 85), (85, 60, 16, 42), (27, 85, 42, 2), (7, 45, 86, 47), (45, 17, 62, 86), (86, 62, 23, 65), (47, 86, 65, 18), (17, 44, 87, 62), (44, 6, 41, 87), (87, 41, 15, 63), (62, 87, 63, 23), (23, 63, 88, 64), (63, 15, 40, 88), (88, 40, 4, 38), (64, 88, 38, 14), (18, 65, 89, 46), (65, 23, 64, 89), (89, 64, 14, 39), (46, 89, 39, 5), (7, 49, 90, 45), (49, 19, 66, 90), (90, 66, 24, 69), (45, 90, 69, 17), (19, 48, 91, 66), (48, 3, 33, 91), (91, 33, 11, 67), (66, 91, 67, 24), (24, 67, 92, 68), (67, 11, 32, 92), (92, 32, 2, 42), (68, 92, 42, 16), (17, 69, 93, 44), (69, 24, 68, 93), (93, 68, 16, 43), (44, 93, 43, 6), (7, 47, 94, 49), (47, 18, 70, 94), (94, 70, 25, 73), (49, 94, 73, 19), (18, 46, 95, 70), (46, 5, 37, 95), (95, 37, 13, 71), (70, 95, 71, 25), (25, 71, 96, 72), (71, 13, 36, 96), (96, 36, 1, 30), (72, 96, 30, 10), (19, 73, 97, 48), (73, 25, 72, 97), (97, 72, 10, 31), (48, 97, 31, 3)])
me_rock_006.polygons.foreach_set('use_smooth', [True] * 96)
_k = {(0, 26): 0.07892, (8, 26): 0.07892, (8, 27): 0.07892, (2, 27): 0.07892, (2, 32): 0.22702, (11, 32): 0.22702, (11, 33): 0.22702, (3, 33): 0.22702, (4, 38): 0.15634, (14, 38): 0.15634, (14, 39): 0.15634, (5, 39): 0.15634, (2, 42): 0.17216, (16, 42): 0.17216, (16, 43): 0.17216, (6, 43): 0.17216, (6, 44): 0.15827, (17, 44): 0.15827, (17, 45): 0.15827, (7, 45): 0.15827, (5, 46): 0.1931, (18, 46): 0.1931, (18, 47): 0.1931, (7, 47): 0.1931, (3, 48): 0.10301, (19, 48): 0.10301, (19, 49): 0.10301, (7, 49): 0.10301}
me_rock_006.attributes.new('crease_edge', 'FLOAT', 'EDGE').data.foreach_set('value', [_k.get((min(e.vertices), max(e.vertices)), 0.0) for e in me_rock_006.edges])
me_rock_006.update()
me_rock_007 = bpy.data.meshes.new('rock.007')
me_rock_007.from_pydata([(0.05075, 0.03128, 0.03004), (0.06776, -0.02376, -0.05882), (0.04914, 0.06386, -0.06318), (-0.06772, 0.0894, -0.06693), (-0.04278, -0.03811, -0.04431), (-0.06483, -0.02338, 0.06329), (-0.08888, 0.07007, 0.06375), (0.07982, 0.004338, -0.006855), (0.05389, 0.06049, -0.01432), (0.0674, 0.01835, -0.0777), (0.003472, -0.009274, -0.001253), (0.01263, -0.03954, -0.06818), (-0.01727, -0.0002987, 0.06684), (-0.06532, -0.0301, 0.01085), (-0.01395, 0.07267, 0.06359), (-0.08215, 0.01585, 0.07396), (-0.09306, 0.09257, -0.00138), (-0.005956, 0.08518, -0.08128), (-0.06614, 0.0107, -0.06574), (0.08363, 0.03131, -0.03145), (0.03242, -0.02058, -0.02627), (-0.02884, -0.01881, 0.0267), (-0.03672, 0.0303, 0.08343), (-0.007357, 0.08955, -0.005295), (-0.0004185, 0.01157, -0.08922), (-0.09018, 0.01203, 0.002835), (0.0736, 0.02037, 0.01727), (0.0775, -0.01242, -0.03251), (0.05556, 0.05328, 0.01146), (0.0514, 0.06261, -0.04037), (0.06621, -0.005527, -0.0697), (0.0566, 0.04301, -0.06882), (0.02968, 0.01355, 0.01861), (-0.02212, -0.02752, -0.02474), (0.04345, -0.03306, -0.06654), (-0.01858, -0.05005, -0.06298), (0.01585, 0.01524, 0.05906), (-0.0459, -0.008341, 0.06229), (-0.05954, -0.03891, -0.01793), (-0.06695, -0.02564, 0.03889), (0.02304, 0.05908, 0.05546), (-0.05207, 0.07134, 0.06312), (-0.07744, -0.007492, 0.07245), (-0.08793, 0.04254, 0.07326), (-0.08551, 0.09462, -0.03832), (-0.09254, 0.08297, 0.03402), (0.02675, 0.07794, -0.07684), (-0.03762, 0.08336, -0.07206), (-0.0693, 0.04959, -0.06916), (-0.06307, -0.0244, -0.0628), (0.0806, 0.0198, -0.02087), (0.08121, 0.02559, -0.05147), (0.07679, 0.04806, -0.02266), (0.01975, -0.01461, -0.01671), (0.02523, -0.03873, -0.04163), (0.05242, -0.00905, -0.0189), (-0.02189, -0.01235, 0.04461), (-0.04483, -0.03431, 0.02122), (-0.01394, -0.01703, 0.01538), (-0.02583, 0.04896, 0.08045), (-0.05797, 0.0239, 0.08134), (-0.02526, 0.01728, 0.08109), (0.02565, 0.07247, -0.00941), (-0.005447, 0.09452, -0.04311), (-0.04793, 0.09201, -0.003086), (-0.00958, 0.08362, 0.03031), (0.03473, 0.01315, -0.08874), (0.004308, -0.02104, -0.08835), (-0.03448, 0.01124, -0.08014), (-0.003446, 0.04705, -0.08353), (-0.0858, 0.01078, -0.03463), (-0.07775, -0.01459, 0.005865), (-0.09114, 0.01299, 0.03985), (-0.08957, 0.04874, 0.0006641), (0.07809, 0.03815, -0.0008814), (0.07998, 0.006183, -0.04422), (0.06836, 0.04537, -0.04579), (0.04483, 0.004145, 0.0001785), (0.00157, -0.04695, -0.0304), (0.05027, -0.02679, -0.03934), (0.004178, -0.0001641, 0.03535), (-0.04587, -0.02309, 0.04345), (-0.03582, -0.03325, -0.002213), (0.001299, 0.03705, 0.07485), (-0.05666, 0.04799, 0.08029), (-0.05215, 0.006472, 0.07494), (0.026, 0.06947, 0.02229), (0.02937, 0.0845, -0.04135), (-0.04396, 0.09206, -0.04093), (-0.04985, 0.08528, 0.03262), (0.0308, 0.04497, -0.08597), (0.03852, -0.01525, -0.0855), (-0.02802, -0.01987, -0.0735), (-0.03455, 0.0486, -0.07226), (-0.08482, 0.04961, -0.03596), (-0.07686, -0.02067, -0.02876), (-0.08242, -0.01239, 0.03932), (-0.09189, 0.04541, 0.0374)], [], [(0, 26, 74, 28), (26, 7, 50, 74), (74, 50, 19, 52), (28, 74, 52, 8), (1, 30, 75, 27), (30, 9, 51, 75), (75, 51, 19, 50), (27, 75, 50, 7), (2, 29, 76, 31), (29, 8, 52, 76), (76, 52, 19, 51), (31, 76, 51, 9), (0, 32, 77, 26), (32, 10, 53, 77), (77, 53, 20, 55), (26, 77, 55, 7), (4, 35, 78, 33), (35, 11, 54, 78), (78, 54, 20, 53), (33, 78, 53, 10), (1, 27, 79, 34), (27, 7, 55, 79), (79, 55, 20, 54), (34, 79, 54, 11), (0, 36, 80, 32), (36, 12, 56, 80), (80, 56, 21, 58), (32, 80, 58, 10), (5, 39, 81, 37), (39, 13, 57, 81), (81, 57, 21, 56), (37, 81, 56, 12), (4, 33, 82, 38), (33, 10, 58, 82), (82, 58, 21, 57), (38, 82, 57, 13), (0, 40, 83, 36), (40, 14, 59, 83), (83, 59, 22, 61), (36, 83, 61, 12), (6, 43, 84, 41), (43, 15, 60, 84), (84, 60, 22, 59), (41, 84, 59, 14), (5, 37, 85, 42), (37, 12, 61, 85), (85, 61, 22, 60), (42, 85, 60, 15), (0, 28, 86, 40), (28, 8, 62, 86), (86, 62, 23, 65), (40, 86, 65, 14), (8, 29, 87, 62), (29, 2, 46, 87), (87, 46, 17, 63), (62, 87, 63, 23), (23, 63, 88, 64), (63, 17, 47, 88), (88, 47, 3, 44), (64, 88, 44, 16), (14, 65, 89, 41), (65, 23, 64, 89), (89, 64, 16, 45), (41, 89, 45, 6), (2, 31, 90, 46), (31, 9, 66, 90), (90, 66, 24, 69), (46, 90, 69, 17), (9, 30, 91, 66), (30, 1, 34, 91), (91, 34, 11, 67), (66, 91, 67, 24), (24, 67, 92, 68), (67, 11, 35, 92), (92, 35, 4, 49), (68, 92, 49, 18), (17, 69, 93, 47), (69, 24, 68, 93), (93, 68, 18, 48), (47, 93, 48, 3), (3, 48, 94, 44), (48, 18, 70, 94), (94, 70, 25, 73), (44, 94, 73, 16), (18, 49, 95, 70), (49, 4, 38, 95), (95, 38, 13, 71), (70, 95, 71, 25), (25, 71, 96, 72), (71, 13, 39, 96), (96, 39, 5, 42), (72, 96, 42, 15), (16, 73, 97, 45), (73, 25, 72, 97), (97, 72, 15, 43), (45, 97, 43, 6)])
me_rock_007.polygons.foreach_set('use_smooth', [True] * 96)
_k = {(0, 26): 0.60239, (7, 26): 0.60239, (7, 27): 0.60239, (1, 27): 0.60239, (0, 28): 0.09171, (8, 28): 0.09171, (8, 29): 0.09171, (2, 29): 0.09171, (1, 30): 0.15442, (9, 30): 0.15442, (9, 31): 0.15442, (2, 31): 0.15442, (0, 32): 0.46452, (10, 32): 0.46452, (10, 33): 0.46452, (4, 33): 0.46452, (1, 34): 0.10535, (11, 34): 0.10535, (11, 35): 0.10535, (4, 35): 0.10535, (0, 36): 0.08656, (12, 36): 0.08656, (12, 37): 0.08656, (5, 37): 0.08656, (4, 38): 0.12763, (13, 38): 0.12763, (13, 39): 0.12763, (5, 39): 0.12763, (0, 40): 0.15153, (14, 40): 0.15153, (14, 41): 0.15153, (6, 41): 0.15153, (5, 42): 0.42295, (15, 42): 0.42295, (15, 43): 0.42295, (6, 43): 0.42295, (3, 44): 0.57243, (16, 44): 0.57243, (16, 45): 0.57243, (6, 45): 0.57243, (2, 46): 0.5122, (17, 46): 0.5122, (17, 47): 0.5122, (3, 47): 0.5122, (3, 48): 0.21563, (18, 48): 0.21563, (18, 49): 0.21563, (4, 49): 0.21563}
me_rock_007.attributes.new('crease_edge', 'FLOAT', 'EDGE').data.foreach_set('value', [_k.get((min(e.vertices), max(e.vertices)), 0.0) for e in me_rock_007.edges])
me_rock_007.update()
me_rock_008 = bpy.data.meshes.new('rock.008')
me_rock_008.from_pydata([(4.333e-05, 3.058e-06, 0.04187), (0.02003, -0.03383, -0.01422), (0.01821, 0.03114, -0.01609), (-0.03331, -3.522e-05, -0.01701), (0.03322, -0.05601, -0.08024), (0.04859, 6.857e-05, -0.09055), (0.0334, 0.05629, -0.08036), (-0.01477, 0.02895, -0.08301), (-0.06549, 0.0003074, -0.08121), (-0.02285, -0.0426, -0.09204), (0.008667, 0.01483, 0.02851), (0.007675, -0.0134, 0.02734), (0.02783, -0.0001275, -0.003914), (-0.01542, 0.0001157, 0.02716), (-0.01116, 0.0203, -0.005599), (-0.01404, -0.0252, -0.003781), (0.04686, -0.02022, -0.04676), (0.03252, -0.05506, -0.05533), (0.04382, -0.03832, -0.08815), (0.04101, 0.01965, -0.04824), (0.03053, 0.05193, -0.05624), (0.04059, 0.03735, -0.08649), (-0.001923, 0.04468, -0.04844), (0.01357, 0.05343, -0.08687), (-0.03536, 0.02443, -0.04866), (-0.0634, 0.0001487, -0.05492), (-0.04964, 0.01482, -0.08599), (-0.03962, -0.03043, -0.04708), (-0.05446, -0.02001, -0.09013), (-0.007441, -0.05591, -0.04588), (0.01254, -0.05734, -0.08902), (0.01414, -0.02155, -0.1159), (0.01316, 0.02003, -0.103), (-0.02083, -0.0002823, -0.1036), (0.01653, -4.354e-05, 0.02256), (-0.008057, 0.01402, 0.02236), (-0.009005, -0.01602, 0.02335), (0.04628, -0.03968, -0.06316), (0.03948, 5.475e-06, -0.0323), (0.04222, 0.03852, -0.06375), (0.01343, 0.0555, -0.06368), (-0.01717, 0.03155, -0.03322), (-0.05234, 0.01644, -0.06401), (-0.05778, -0.02233, -0.06275), (-0.02103, -0.0384, -0.03132), (0.01201, -0.06109, -0.06306), (0.02499, -0.04111, -0.1048), (0.02349, 0.03867, -0.0969), (-0.04357, 2.487e-05, -0.1002), (0.001975, 0.0001603, -0.1116), (0.004284, 0.007318, 0.0389), (0.01357, 0.02323, 0.01184), (0.004256, -0.007275, 0.03879), (0.01181, -0.02043, 0.01041), (0.02518, -0.0146, -0.006695), (0.02669, 0.01522, -0.00618), (-0.008343, 7.642e-05, 0.03854), (-0.02009, -0.0001147, 0.009004), (0.0003518, 0.02991, -0.006484), (-0.02166, 0.01183, -0.008287), (-0.0001546, -0.0335, -0.00512), (-0.023, -0.0134, -0.007729), (0.03616, -0.02747, -0.03096), (0.05504, -0.0111, -0.06502), (0.03064, -0.05165, -0.03486), (0.0333, -0.05634, -0.07044), (0.03886, -0.05025, -0.08467), (0.04863, -0.02184, -0.09073), (0.03169, 0.0261, -0.03295), (0.05009, 0.01131, -0.065), (0.02506, 0.04274, -0.04072), (0.03352, 0.05674, -0.07029), (0.04277, 0.02161, -0.08765), (0.03777, 0.04928, -0.08417), (0.007741, 0.03968, -0.03322), (-0.00765, 0.03861, -0.06512), (0.02526, 0.05701, -0.08445), (0.001821, 0.04348, -0.08548), (-0.03758, 0.01451, -0.03282), (-0.02702, 0.02683, -0.06512), (-0.0514, 6.403e-06, -0.03919), (-0.06704, 0.0003587, -0.07049), (-0.03546, 0.02048, -0.08488), (-0.06057, 0.008215, -0.085), (-0.03951, -0.01611, -0.03192), (-0.03655, -0.04362, -0.06549), (-0.06206, -0.008438, -0.08574), (-0.04089, -0.03097, -0.09163), (0.005904, -0.05007, -0.02892), (-0.01824, -0.05624, -0.06553), (0.02558, -0.0583, -0.08493), (-0.004431, -0.05322, -0.09192), (0.0318, -0.01101, -0.1084), (-0.003826, -0.03172, -0.1085), (0.02801, 0.01116, -0.1014), (-0.0008223, 0.02704, -0.09774), (-0.01987, 0.01563, -0.09736), (-0.02227, -0.01971, -0.1068), (0.01362, -0.006556, 0.02584), (0.02086, -8.137e-05, 0.01173), (0.0147, 0.006918, 0.02648), (-0.001394, 0.01654, 0.02666), (-0.009659, 0.01689, 0.01122), (-0.01196, 0.008193, 0.02545), (-0.01346, -0.009289, 0.02653), (-0.01089, -0.01949, 0.01217), (-0.00144, -0.0179, 0.02746), (0.04126, -0.04718, -0.05841), (0.04675, -0.03901, -0.07454), (0.04786, -0.03139, -0.05588), (0.04231, -0.008834, -0.0386), (0.04236, 0.008966, -0.03853), (0.03464, -3.747e-05, -0.01973), (0.04241, 0.03085, -0.0569), (0.04522, 0.03825, -0.07444), (0.03801, 0.04536, -0.05916), (0.02128, 0.05571, -0.05888), (0.01311, 0.05504, -0.0743), (0.007336, 0.05024, -0.05748), (-0.01076, 0.03762, -0.03958), (-0.02527, 0.02876, -0.03969), (-0.01445, 0.02644, -0.02142), (-0.04526, 0.01987, -0.05761), (-0.05123, 0.01603, -0.07421), (-0.0589, 0.01143, -0.05881), (-0.06237, -0.01311, -0.05762), (-0.05764, -0.02358, -0.07526), (-0.05058, -0.02703, -0.05571), (-0.02897, -0.03439, -0.03844), (-0.01551, -0.04781, -0.03736), (-0.01761, -0.03214, -0.01948), (0.003647, -0.05933, -0.05557), (0.01131, -0.06084, -0.07489), (0.02153, -0.06037, -0.05812), (0.01825, -0.04907, -0.09913), (0.02019, -0.03248, -0.1101), (0.0354, -0.03964, -0.09921), (0.01909, 0.03069, -0.09904), (0.01872, 0.04635, -0.09514), (0.03212, 0.03826, -0.0947), (-0.03367, -0.0001542, -0.1016), (-0.04856, -0.009364, -0.09836), (-0.04704, 0.008195, -0.09532), (-0.008647, -5.793e-06, -0.1082), (0.007214, 0.009311, -0.1077), (0.007579, -0.009777, -0.1134), (0.01049, 2.16e-06, 0.03515), (0.01771, -0.01109, 0.01088), (0.01986, 0.01195, 0.01177), (-0.005312, 0.009218, 0.03523), (0.0006852, 0.02276, 0.01161), (-0.01649, 0.008516, 0.01006), (-0.00589, -0.01025, 0.03659), (-0.01854, -0.01006, 0.011), (0.0005829, -0.02329, 0.01169), (0.04276, -0.04051, -0.04231), (0.04162, -0.04989, -0.07249), (0.05068, -0.02513, -0.07198), (0.03434, -0.01391, -0.02294), (0.05013, 8.101e-05, -0.05263), (0.03442, 0.01412, -0.02307), (0.03421, 0.03708, -0.046), (0.04866, 0.02497, -0.07186), (0.04025, 0.04875, -0.07252), (0.01592, 0.04792, -0.04593), (0.02343, 0.0592, -0.07253), (0.002814, 0.04739, -0.07165), (-0.003538, 0.03423, -0.02409), (-0.01719, 0.03226, -0.05383), (-0.02587, 0.01992, -0.02446), (-0.05122, 0.01361, -0.04439), (-0.03997, 0.02218, -0.07166), (-0.0612, 0.01045, -0.07271), (-0.05116, -0.01353, -0.04475), (-0.06504, -0.01211, -0.07283), (-0.04688, -0.03401, -0.0726), (-0.02845, -0.02281, -0.02331), (-0.02534, -0.04674, -0.05288), (-0.006464, -0.04411, -0.02028), (0.01491, -0.05819, -0.0419), (-0.003537, -0.05898, -0.07265), (0.02355, -0.06, -0.07256), (0.03031, -0.05073, -0.09318), (0.005514, -0.04231, -0.105), (0.03575, -0.02487, -0.1043), (0.03132, 0.02492, -0.09736), (0.008085, 0.03842, -0.09696), (0.02914, 0.04877, -0.09092), (-0.03411, 0.01287, -0.09576), (-0.0358, -0.016, -0.1019), (-0.05686, 0.0001745, -0.09357), (-0.00827, -0.01728, -0.1127), (-0.006249, 0.01433, -0.1022), (0.02026, -3.656e-05, -0.1075)], [], [(0, 52, 146, 50), (52, 11, 98, 146), (146, 98, 34, 100), (50, 146, 100, 10), (1, 54, 147, 53), (54, 12, 99, 147), (147, 99, 34, 98), (53, 147, 98, 11), (2, 51, 148, 55), (51, 10, 100, 148), (148, 100, 34, 99), (55, 148, 99, 12), (0, 50, 149, 56), (50, 10, 101, 149), (149, 101, 35, 103), (56, 149, 103, 13), (2, 58, 150, 51), (58, 14, 102, 150), (150, 102, 35, 101), (51, 150, 101, 10), (3, 57, 151, 59), (57, 13, 103, 151), (151, 103, 35, 102), (59, 151, 102, 14), (0, 56, 152, 52), (56, 13, 104, 152), (152, 104, 36, 106), (52, 152, 106, 11), (3, 61, 153, 57), (61, 15, 105, 153), (153, 105, 36, 104), (57, 153, 104, 13), (1, 53, 154, 60), (53, 11, 106, 154), (154, 106, 36, 105), (60, 154, 105, 15), (1, 64, 155, 62), (64, 17, 107, 155), (155, 107, 37, 109), (62, 155, 109, 16), (4, 66, 156, 65), (66, 18, 108, 156), (156, 108, 37, 107), (65, 156, 107, 17), (5, 63, 157, 67), (63, 16, 109, 157), (157, 109, 37, 108), (67, 157, 108, 18), (1, 62, 158, 54), (62, 16, 110, 158), (158, 110, 38, 112), (54, 158, 112, 12), (5, 69, 159, 63), (69, 19, 111, 159), (159, 111, 38, 110), (63, 159, 110, 16), (2, 55, 160, 68), (55, 12, 112, 160), (160, 112, 38, 111), (68, 160, 111, 19), (2, 68, 161, 70), (68, 19, 113, 161), (161, 113, 39, 115), (70, 161, 115, 20), (5, 72, 162, 69), (72, 21, 114, 162), (162, 114, 39, 113), (69, 162, 113, 19), (6, 71, 163, 73), (71, 20, 115, 163), (163, 115, 39, 114), (73, 163, 114, 21), (2, 70, 164, 74), (70, 20, 116, 164), (164, 116, 40, 118), (74, 164, 118, 22), (6, 76, 165, 71), (76, 23, 117, 165), (165, 117, 40, 116), (71, 165, 116, 20), (7, 75, 166, 77), (75, 22, 118, 166), (166, 118, 40, 117), (77, 166, 117, 23), (2, 74, 167, 58), (74, 22, 119, 167), (167, 119, 41, 121), (58, 167, 121, 14), (7, 79, 168, 75), (79, 24, 120, 168), (168, 120, 41, 119), (75, 168, 119, 22), (3, 59, 169, 78), (59, 14, 121, 169), (169, 121, 41, 120), (78, 169, 120, 24), (3, 78, 170, 80), (78, 24, 122, 170), (170, 122, 42, 124), (80, 170, 124, 25), (7, 82, 171, 79), (82, 26, 123, 171), (171, 123, 42, 122), (79, 171, 122, 24), (8, 81, 172, 83), (81, 25, 124, 172), (172, 124, 42, 123), (83, 172, 123, 26), (3, 80, 173, 84), (80, 25, 125, 173), (173, 125, 43, 127), (84, 173, 127, 27), (8, 86, 174, 81), (86, 28, 126, 174), (174, 126, 43, 125), (81, 174, 125, 25), (9, 85, 175, 87), (85, 27, 127, 175), (175, 127, 43, 126), (87, 175, 126, 28), (3, 84, 176, 61), (84, 27, 128, 176), (176, 128, 44, 130), (61, 176, 130, 15), (9, 89, 177, 85), (89, 29, 129, 177), (177, 129, 44, 128), (85, 177, 128, 27), (1, 60, 178, 88), (60, 15, 130, 178), (178, 130, 44, 129), (88, 178, 129, 29), (1, 88, 179, 64), (88, 29, 131, 179), (179, 131, 45, 133), (64, 179, 133, 17), (9, 91, 180, 89), (91, 30, 132, 180), (180, 132, 45, 131), (89, 180, 131, 29), (4, 65, 181, 90), (65, 17, 133, 181), (181, 133, 45, 132), (90, 181, 132, 30), (4, 90, 182, 66), (90, 30, 134, 182), (182, 134, 46, 136), (66, 182, 136, 18), (9, 93, 183, 91), (93, 31, 135, 183), (183, 135, 46, 134), (91, 183, 134, 30), (5, 67, 184, 92), (67, 18, 136, 184), (184, 136, 46, 135), (92, 184, 135, 31), (5, 94, 185, 72), (94, 32, 137, 185), (185, 137, 47, 139), (72, 185, 139, 21), (7, 77, 186, 95), (77, 23, 138, 186), (186, 138, 47, 137), (95, 186, 137, 32), (6, 73, 187, 76), (73, 21, 139, 187), (187, 139, 47, 138), (76, 187, 138, 23), (7, 96, 188, 82), (96, 33, 140, 188), (188, 140, 48, 142), (82, 188, 142, 26), (9, 87, 189, 97), (87, 28, 141, 189), (189, 141, 48, 140), (97, 189, 140, 33), (8, 83, 190, 86), (83, 26, 142, 190), (190, 142, 48, 141), (86, 190, 141, 28), (9, 97, 191, 93), (97, 33, 143, 191), (191, 143, 49, 145), (93, 191, 145, 31), (7, 95, 192, 96), (95, 32, 144, 192), (192, 144, 49, 143), (96, 192, 143, 33), (5, 92, 193, 94), (92, 31, 145, 193), (193, 145, 49, 144), (94, 193, 144, 32)])
me_rock_008.polygons.foreach_set('use_smooth', [True] * 192)
me_rock_008.update()

# ---- objects
ob_rock = bpy.data.objects.new('rock', me_rock)
ob_rock_001 = bpy.data.objects.new('rock.001', me_rock_001)
ob_rock_002 = bpy.data.objects.new('rock.002', me_rock_002)
ob_rock_003 = bpy.data.objects.new('rock.003', me_rock_003)
ob_rock_004 = bpy.data.objects.new('rock.004', me_rock_004)
ob_rock_005 = bpy.data.objects.new('rock.005', me_rock_005)
ob_rock_006 = bpy.data.objects.new('rock.006', me_rock_006)
ob_rock_007 = bpy.data.objects.new('rock.007', me_rock_007)
ob_rock_008 = bpy.data.objects.new('rock.008', me_rock_008)

# ---- transforms, parenting, visibility, modifiers, constraints
ob_rock.location = (0.0, 0.0, 0.0)
ob_rock_001.location = (0.0, 0.0, 0.0)
ob_rock_002.location = (0.0, 0.0, 0.0)
ob_rock_003.location = (0.0, 0.0, 0.0)
ob_rock_004.location = (0.0, 0.0, 0.0)
ob_rock_005.location = (0.0, 0.0, 0.0)
ob_rock_006.location = (0.0, 0.0, 0.0)
ob_rock_007.location = (0.0, 0.0, 0.0)
ob_rock_008.location = (0.0, 0.0, 0.0)

# ---- collection membership
col_collection.objects.link(ob_rock)
col_collection.objects.link(ob_rock_001)
col_collection.objects.link(ob_rock_002)
col_collection.objects.link(ob_rock_003)
col_collection.objects.link(ob_rock_004)
col_collection.objects.link(ob_rock_005)
col_collection.objects.link(ob_rock_006)
col_collection.objects.link(ob_rock_007)
col_collection.objects.link(ob_rock_008)

# ---- scene / render settings (as saved in the file)
scene.frame_start = 1; scene.frame_end = 250; scene.frame_set(1)
scene.render.engine = 'BLENDER_EEVEE_NEXT'
scene.render.bake_bias = 0.0
scene.render.bake_samples = 0
scene.cycles.sampling_pattern = 'TABULATED_SOBOL'
scene.eevee.use_volume_custom_range = False
bpy.context.view_layer.update()

# ---- added for rendering (the .blend has no active camera and no usable light): camera, sun
cam_auto = bpy.data.cameras.new('AutoCamera')
cam_auto.lens = 50.0
cam_auto.sensor_width = 36.0
cam_auto.clip_end = 1000.0
ob_auto_camera = bpy.data.objects.new('AutoCamera', cam_auto)
scene.collection.objects.link(ob_auto_camera)
ob_auto_camera.location = (0.357663, -0.433905, 0.271093)
ob_auto_camera.rotation_euler = (1.09748, -7.21219e-08, 0.694738)
scene.camera = ob_auto_camera
light_auto_sun = bpy.data.lights.new('AutoSun', 'SUN')
light_auto_sun.energy = 3.0
light_auto_sun.angle = 0.0523599
ob_auto_sun = bpy.data.objects.new('AutoSun', light_auto_sun)
scene.collection.objects.link(ob_auto_sun)
ob_auto_sun.rotation_euler = (0.872665, 0.174533, 0.523599)
bpy.context.view_layer.update()
